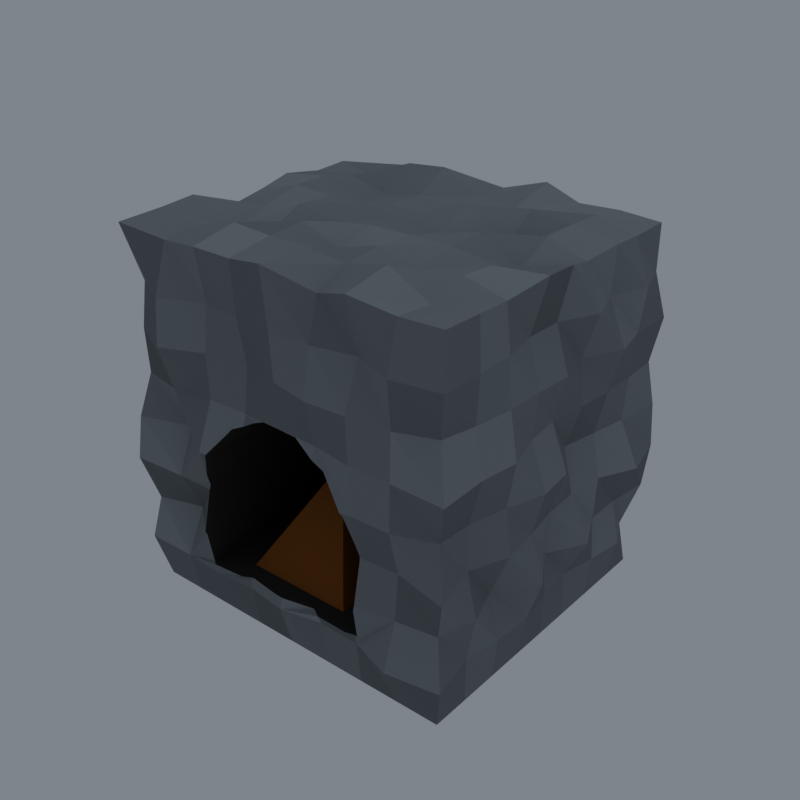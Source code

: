 # Source: crude_furnace.blend  (saved by Blender 5.1.30; exported with 4.5.12 LTS)
import bpy
from mathutils import Matrix  # noqa: F401  (used for matrix-valued properties, if any)

bpy.ops.wm.read_factory_settings(use_empty=True)
scene = bpy.context.scene
scene.name = 'Scene'

# ---- materials (node trees are filled in below, after node groups)
mat_crude_furnace_stone = bpy.data.materials.new('crude_furnace_stone')
mat_crude_furnace_stone.use_backface_culling = True

# ---- material node trees
mat_crude_furnace_stone.use_nodes = True; mat_crude_furnace_stone.node_tree.nodes.clear()
_N = mat_crude_furnace_stone.node_tree.nodes; _L = mat_crude_furnace_stone.node_tree.links
n0 = _N.new('ShaderNodeBsdfPrincipled'); n0.name = 'Principled BSDF'; n0.location = (-200, 100)
n0.inputs[2].default_value = 0.96
n0.inputs[13].default_value = 0.12
n1 = _N.new('ShaderNodeOutputMaterial'); n1.name = 'Material Output'; n1.location = (200, 100)
n2 = _N.new('ShaderNodeVertexColor'); n2.name = 'Color Attribute'; n2.location = (0, 0)
n2.layer_name = 'Color'
_L.new(n0.outputs[0], n1.inputs[0])
_L.new(n2.outputs[0], n0.inputs[0])
n1.is_active_output = True

# ---- world
world_w_007 = bpy.data.worlds.new('W.007'); scene.world = world_w_007
world_w_007.use_nodes = True; world_w_007.node_tree.nodes.clear()
_N = world_w_007.node_tree.nodes; _L = world_w_007.node_tree.links
n0 = _N.new('ShaderNodeBackground'); n0.name = 'Background'; n0.location = (-200, 100)
n0.inputs[0].default_value = (0.32, 0.36, 0.42, 1.0)
n0.inputs[1].default_value = 0.65
n1 = _N.new('ShaderNodeOutputWorld'); n1.name = 'World Output'; n1.location = (200, 100)
_L.new(n0.outputs[0], n1.inputs[0])
n1.is_active_output = True

# ---- meshes
me_crude_furnace = bpy.data.meshes.new('crude_furnace')
me_crude_furnace.from_pydata([(-0.49, -0.45, 0.0), (-0.5174, -0.4774, 1.067), (-0.49, 0.45, 0.0), (-0.4796, 0.4396, 1.03), (0.49, -0.45, 0.0), (0.5044, -0.4644, 1.054), (0.49, 0.45, 0.0), (0.4926, 0.4526, 1.043), (-0.49, 0.3375, 0.0), (-0.49, 0.225, 0.0), (-0.255, -0.06, 0.16), (-0.49, 0.1125, 0.0), (-0.49, -2.235e-08, 0.0), (0.255, -0.06, 0.16), (0.255, -0.06, 0.4), (-0.49, -0.1125, 0.0), (0.2297, -0.06, 0.5106), (-0.49, -0.225, 0.0), (0.159, -0.06, 0.5994), (-0.49, -0.3375, 0.0), (0.05674, -0.06, 0.6486), (-0.5201, -0.4801, 0.13), (-0.05674, -0.06, 0.6486), (-0.4977, -0.4577, 0.26), (-0.5305, -0.4905, 0.39), (-0.159, -0.06, 0.5994), (-0.5187, -0.4787, 0.52), (-0.2297, -0.06, 0.5106), (-0.4903, -0.4503, 0.65), (-0.255, -0.06, 0.4), (-0.4941, -0.4541, 0.78), (-0.483, -0.443, 0.91), (-0.5211, -0.3375, 1.071), (-0.5274, -0.225, 1.077), (-0.4858, -0.1125, 1.036), (-0.4985, 2.235e-08, 1.049), (-0.515, 0.1125, 1.065), (-0.501, 0.225, 1.051), (-0.5047, 0.3375, 1.055), (-0.5133, 0.4733, 0.91), (-0.5264, 0.4864, 0.78), (-0.5019, 0.4619, 0.65), (-0.4777, 0.4377, 0.52), (-0.5137, 0.4737, 0.39), (-0.4945, 0.4545, 0.26), (-0.5199, 0.4799, 0.13), (0.3675, 0.45, 0.0), (0.245, 0.45, 0.0), (0.1225, 0.45, 0.0), (0.0, 0.45, 0.0), (-0.1225, 0.45, 0.0), (-0.245, 0.45, 0.0), (-0.3675, 0.45, 0.0), (-0.3675, 0.4535, 1.043), (-0.245, 0.4595, 1.049), (-0.1225, 0.4507, 1.041), (0.0, 0.4517, 1.042), (0.1225, 0.4837, 1.074), (0.245, 0.4553, 1.045), (0.3675, 0.4588, 1.049), (0.4925, 0.4525, 0.91), (0.5173, 0.4773, 0.78), (0.4973, 0.4573, 0.65), (0.5148, 0.4748, 0.52), (0.5208, 0.4808, 0.39), (0.5094, 0.4694, 0.26), (0.4732, 0.4332, 0.13), (0.49, -0.3375, 0.0), (0.49, -0.225, 0.0), (0.49, -0.1125, 0.0), (0.49, 2.235e-08, 0.0), (0.49, 0.1125, 0.0), (0.49, 0.225, 0.0), (0.49, 0.3375, 0.0), (0.4851, 0.3375, 1.035), (0.4962, 0.225, 1.046), (0.4805, 0.1125, 1.031), (0.5109, -2.235e-08, 1.061), (0.5202, -0.1125, 1.07), (0.4858, -0.225, 1.036), (0.4955, -0.3375, 1.046), (0.5038, -0.4638, 0.91), (0.4749, -0.4349, 0.78), (0.5232, -0.4832, 0.65), (0.4816, -0.4416, 0.52), (0.5234, -0.4834, 0.39), (0.4828, -0.4428, 0.26), (0.5191, -0.4791, 0.13), (-0.3675, -0.45, 0.0), (-0.245, -0.45, 0.0), (-0.1225, -0.45, 0.0), (0.0, -0.45, 0.0), (0.1225, -0.45, 0.0), (0.245, -0.45, 0.0), (0.3675, -0.45, 0.0), (0.3675, -0.4522, 1.042), (0.245, -0.4777, 1.068), (0.1225, -0.437, 1.027), (0.0, -0.4918, 1.082), (-0.1225, -0.4701, 1.06), (-0.245, -0.4707, 1.061), (-0.3675, -0.4576, 1.048), (0.3675, 0.3375, 1.065), (0.3675, 0.225, 1.07), (0.3675, 0.1125, 1.067), (0.3675, -2.235e-08, 1.013), (0.3675, -0.1125, 1.057), (0.3675, -0.225, 1.066), (0.3675, -0.3375, 1.032), (0.245, 0.3375, 1.043), (0.245, 0.225, 1.084), (0.245, 0.1125, 1.01), (0.245, -2.235e-08, 1.081), (0.245, -0.1125, 1.077), (0.245, -0.225, 1.052), (0.245, -0.3375, 1.094), (0.1225, 0.3375, 1.038), (0.1225, 0.225, 1.07), (0.1225, 0.1125, 1.101), (0.1225, -2.235e-08, 1.051), (0.1225, -0.1125, 1.076), (0.1225, -0.225, 1.08), (0.1225, -0.3375, 1.066), (0.0, 0.3375, 1.045), (0.0, 0.225, 1.032), (0.0, 0.1125, 1.034), (0.0, -2.235e-08, 1.068), (0.0, -0.1125, 1.075), (0.0, -0.225, 1.043), (0.0, -0.3375, 1.078), (-0.1225, 0.3375, 1.103), (-0.1225, 0.225, 1.048), (-0.1225, 0.1125, 1.052), (-0.1225, -2.235e-08, 1.085), (-0.1225, -0.1125, 1.058), (-0.1225, -0.225, 1.088), (-0.1225, -0.3375, 1.08), (-0.245, 0.3375, 1.093), (-0.245, 0.225, 1.031), (-0.245, 0.1125, 1.035), (-0.245, -2.235e-08, 1.076), (-0.245, -0.1125, 1.081), (-0.245, -0.225, 1.03), (-0.245, -0.3375, 1.088), (-0.3675, 0.3375, 1.026), (-0.3675, 0.225, 1.061), (-0.3675, 0.1125, 1.083), (-0.3675, -2.235e-08, 1.084), (-0.3675, -0.1125, 1.052), (-0.3675, -0.225, 1.02), (-0.3675, -0.3375, 1.057), (-0.3675, 0.3375, 0.0), (-0.3675, 0.225, 0.0), (-0.3675, 0.1125, 0.0), (-0.3675, -2.235e-08, 0.0), (-0.3675, -0.1125, 0.0), (-0.3675, -0.225, 0.0), (-0.3675, -0.3375, 0.0), (-0.245, 0.3375, 0.0), (-0.245, 0.225, 0.0), (-0.245, 0.1125, 0.0), (-0.245, -2.235e-08, 0.0), (-0.245, -0.1125, 0.0), (-0.245, -0.225, 0.0), (-0.245, -0.3375, 0.0), (-0.1225, 0.3375, 0.0), (-0.1225, 0.225, 0.0), (-0.1225, 0.1125, 0.0), (-0.1225, -2.235e-08, 0.0), (-0.1225, -0.1125, 0.0), (-0.1225, -0.225, 0.0), (-0.1225, -0.3375, 0.0), (0.0, 0.3375, 0.0), (0.0, 0.225, 0.0), (0.0, 0.1125, 0.0), (0.0, -2.235e-08, 0.0), (0.0, -0.1125, 0.0), (0.0, -0.225, 0.0), (0.0, -0.3375, 0.0), (0.1225, 0.3375, 0.0), (0.1225, 0.225, 0.0), (0.1225, 0.1125, 0.0), (0.1225, -2.235e-08, 0.0), (0.1225, -0.1125, 0.0), (0.1225, -0.225, 0.0), (0.1225, -0.3375, 0.0), (0.245, 0.3375, 0.0), (0.245, 0.225, 0.0), (0.245, 0.1125, 0.0), (0.245, -2.235e-08, 0.0), (0.245, -0.1125, 0.0), (0.245, -0.225, 0.0), (0.245, -0.3375, 0.0), (0.3675, 0.3375, 0.0), (0.3675, 0.225, 0.0), (0.3675, 0.1125, 0.0), (0.3675, -2.235e-08, 0.0), (0.3675, -0.1125, 0.0), (0.3675, -0.225, 0.0), (0.3675, -0.3375, 0.0), (0.3675, -0.505, 0.13), (0.245, -0.4651, 0.13), (0.1225, -0.4622, 0.13), (0.0, -0.489, 0.13), (-0.1225, -0.4737, 0.13), (-0.245, -0.484, 0.13), (-0.3675, -0.4769, 0.13), (0.3675, -0.4618, 0.26), (-0.3675, -0.4175, 0.26), (0.3675, -0.45, 0.39), (-0.3675, -0.4811, 0.39), (0.3675, -0.4823, 0.52), (0.245, -0.4858, 0.52), (-0.245, -0.5106, 0.52), (-0.3675, -0.4301, 0.52), (0.3675, -0.4789, 0.65), (0.245, -0.4809, 0.65), (0.1225, -0.4614, 0.65), (0.0, -0.4568, 0.65), (-0.1225, -0.4524, 0.65), (-0.245, -0.4576, 0.65), (-0.3675, -0.4746, 0.65), (0.3675, -0.4742, 0.78), (0.245, -0.4875, 0.78), (0.1225, -0.493, 0.78), (0.0, -0.4665, 0.78), (-0.1225, -0.4368, 0.78), (-0.245, -0.4614, 0.78), (-0.3675, -0.5139, 0.78), (0.3675, -0.4861, 0.91), (0.245, -0.4404, 0.91), (0.1225, -0.4663, 0.91), (0.0, -0.474, 0.91), (-0.1225, -0.4611, 0.91), (-0.245, -0.4468, 0.91), (-0.3675, -0.5017, 0.91), (0.5213, 0.3375, 0.13), (0.5045, 0.225, 0.13), (0.4824, 0.1125, 0.13), (0.4946, -2.235e-08, 0.13), (0.5149, -0.1125, 0.13), (0.5069, -0.225, 0.13), (0.49, -0.3375, 0.13), (0.4939, 0.3375, 0.26), (0.4955, 0.225, 0.26), (0.5492, 0.1125, 0.26), (0.4869, -2.235e-08, 0.26), (0.5557, -0.1125, 0.26), (0.4752, -0.225, 0.26), (0.5149, -0.3375, 0.26), (0.5552, 0.3375, 0.39), (0.5019, 0.225, 0.39), (0.4885, 0.1125, 0.39), (0.4939, -2.235e-08, 0.39), (0.5146, -0.1125, 0.39), (0.5278, -0.225, 0.39), (0.4849, -0.3375, 0.39), (0.4957, 0.3375, 0.52), (0.4779, 0.225, 0.52), (0.4562, 0.1125, 0.52), (0.5346, -2.235e-08, 0.52), (0.5469, -0.1125, 0.52), (0.5111, -0.225, 0.52), (0.4849, -0.3375, 0.52), (0.5044, 0.3375, 0.65), (0.506, 0.225, 0.65), (0.4987, 0.1125, 0.65), (0.4836, -2.235e-08, 0.65), (0.4986, -0.1125, 0.65), (0.5323, -0.225, 0.65), (0.5181, -0.3375, 0.65), (0.5161, 0.3375, 0.78), (0.5414, 0.225, 0.78), (0.4875, 0.1125, 0.78), (0.5172, -2.235e-08, 0.78), (0.5098, -0.1125, 0.78), (0.51, -0.225, 0.78), (0.4951, -0.3375, 0.78), (0.5318, 0.3375, 0.91), (0.4885, 0.225, 0.91), (0.5277, 0.1125, 0.91), (0.477, -2.235e-08, 0.91), (0.4754, -0.1125, 0.91), (0.5005, -0.225, 0.91), (0.5027, -0.3375, 0.91), (-0.3675, 0.4942, 0.13), (-0.245, 0.4727, 0.13), (-0.1225, 0.4835, 0.13), (0.0, 0.4816, 0.13), (0.1225, 0.4551, 0.13), (0.245, 0.468, 0.13), (0.3675, 0.4662, 0.13), (-0.3675, 0.4861, 0.26), (-0.245, 0.4404, 0.26), (-0.1225, 0.4753, 0.26), (0.0, 0.4813, 0.26), (0.1225, 0.5063, 0.26), (0.245, 0.4407, 0.26), (0.3675, 0.4818, 0.26), (-0.3675, 0.4547, 0.39), (-0.245, 0.4614, 0.39), (-0.1225, 0.4814, 0.39), (0.0, 0.468, 0.39), (0.1225, 0.4615, 0.39), (0.245, 0.4885, 0.39), (0.3675, 0.4857, 0.39), (-0.3675, 0.5056, 0.52), (-0.245, 0.4882, 0.52), (-0.1225, 0.4981, 0.52), (0.0, 0.4598, 0.52), (0.1225, 0.4806, 0.52), (0.245, 0.4967, 0.52), (0.3675, 0.4535, 0.52), (-0.3675, 0.4428, 0.65), (-0.245, 0.4437, 0.65), (-0.1225, 0.4648, 0.65), (0.0, 0.4846, 0.65), (0.1225, 0.4559, 0.65), (0.245, 0.444, 0.65), (0.3675, 0.4386, 0.65), (-0.3675, 0.4973, 0.78), (-0.245, 0.4779, 0.78), (-0.1225, 0.4805, 0.78), (0.0, 0.459, 0.78), (0.1225, 0.4243, 0.78), (0.245, 0.4906, 0.78), (0.3675, 0.497, 0.78), (-0.3675, 0.4202, 0.91), (-0.245, 0.466, 0.91), (-0.1225, 0.462, 0.91), (0.0, 0.4775, 0.91), (0.1225, 0.4568, 0.91), (0.245, 0.5001, 0.91), (0.3675, 0.4358, 0.91), (-0.4585, -0.3375, 0.13), (-0.5192, -0.225, 0.13), (-0.5155, -0.1125, 0.13), (-0.4859, 2.235e-08, 0.13), (-0.4818, 0.1125, 0.13), (-0.5042, 0.225, 0.13), (-0.5164, 0.3375, 0.13), (-0.5412, -0.3375, 0.26), (-0.5356, -0.225, 0.26), (-0.5229, -0.1125, 0.26), (-0.5212, 2.235e-08, 0.26), (-0.5144, 0.1125, 0.26), (-0.5285, 0.225, 0.26), (-0.4997, 0.3375, 0.26), (-0.4906, -0.3375, 0.39), (-0.5177, -0.225, 0.39), (-0.4995, -0.1125, 0.39), (-0.488, 2.235e-08, 0.39), (-0.5036, 0.1125, 0.39), (-0.524, 0.225, 0.39), (-0.489, 0.3375, 0.39), (-0.5182, -0.3375, 0.52), (-0.5261, -0.225, 0.52), (-0.4754, -0.1125, 0.52), (-0.5148, 2.235e-08, 0.52), (-0.5277, 0.1125, 0.52), (-0.4886, 0.225, 0.52), (-0.5085, 0.3375, 0.52), (-0.4908, -0.3375, 0.65), (-0.5112, -0.225, 0.65), (-0.5262, -0.1125, 0.65), (-0.5041, 2.235e-08, 0.65), (-0.4711, 0.1125, 0.65), (-0.5253, 0.225, 0.65), (-0.4892, 0.3375, 0.65), (-0.4811, -0.3375, 0.78), (-0.4966, -0.225, 0.78), (-0.5103, -0.1125, 0.78), (-0.5165, 2.235e-08, 0.78), (-0.487, 0.1125, 0.78), (-0.499, 0.225, 0.78), (-0.5338, 0.3375, 0.78), (-0.5078, -0.3375, 0.91), (-0.4762, -0.225, 0.91), (-0.5187, -0.1125, 0.91), (-0.4833, 2.235e-08, 0.91), (-0.4844, 0.1125, 0.91), (-0.5109, 0.225, 0.91), (-0.5523, 0.3375, 0.91), (0.255, -0.4859, 0.2494), (0.255, -0.4824, 0.26), (0.255, -0.4728, 0.16), (0.245, -0.4695, 0.16), (0.2167, -0.4774, 0.16), (0.1225, -0.4752, 0.16), (0.09423, -0.4585, 0.16), (0.0, -0.4792, 0.16), (-0.02827, -0.4782, 0.16), (-0.1225, -0.4664, 0.16), (-0.1508, -0.4817, 0.16), (-0.245, -0.4896, 0.16), (-0.255, -0.4822, 0.16), (-0.255, -0.5007, 0.26), (0.255, -0.4584, 0.3794), (0.255, -0.4575, 0.39), (-0.255, -0.5059, 0.2706), (-0.255, -0.4783, 0.39), (0.255, -0.4596, 0.4), (0.245, -0.4696, 0.4438), (0.2223, -0.4903, 0.52), (0.2297, -0.4868, 0.5106), (-0.231, -0.5027, 0.5051), (-0.2297, -0.5047, 0.5106), (-0.2223, -0.5073, 0.52), (-0.245, -0.4915, 0.4438), (-0.2549, -0.4742, 0.4005), (-0.255, -0.4744, 0.4), (0.1225, -0.4738, 0.6169), (0.159, -0.4731, 0.5994), (0.001313, -0.4574, 0.6486), (0.05674, -0.4595, 0.6486), (0.0, -0.4564, 0.6486), (-0.1011, -0.4474, 0.6273), (-0.05674, -0.4544, 0.6486), (-0.1225, -0.4627, 0.6169), (-0.1765, -0.4772, 0.5774), (-0.159, -0.4696, 0.5994), (0.0, -0.235, 0.46), (-0.16, -0.42, 0.16), (0.16, -0.42, 0.16), (0.16, -0.05, 0.16), (-0.16, -0.05, 0.16)], [], [(382, 38, 3, 39), (333, 59, 7, 60), (284, 80, 5, 81), (235, 101, 1, 31), (199, 67, 4, 94), (150, 32, 1, 101), (80, 108, 95, 5), (108, 115, 96, 95), (115, 122, 97, 96), (122, 129, 98, 97), (129, 136, 99, 98), (136, 143, 100, 99), (143, 150, 101, 100), (7, 59, 102, 74), (74, 102, 103, 75), (75, 103, 104, 76), (76, 104, 105, 77), (77, 105, 106, 78), (78, 106, 107, 79), (79, 107, 108, 80), (59, 58, 109, 102), (102, 109, 110, 103), (103, 110, 111, 104), (104, 111, 112, 105), (105, 112, 113, 106), (106, 113, 114, 107), (107, 114, 115, 108), (58, 57, 116, 109), (109, 116, 117, 110), (110, 117, 118, 111), (111, 118, 119, 112), (112, 119, 120, 113), (113, 120, 121, 114), (114, 121, 122, 115), (57, 56, 123, 116), (116, 123, 124, 117), (117, 124, 125, 118), (118, 125, 126, 119), (119, 126, 127, 120), (120, 127, 128, 121), (121, 128, 129, 122), (56, 55, 130, 123), (123, 130, 131, 124), (124, 131, 132, 125), (125, 132, 133, 126), (126, 133, 134, 127), (127, 134, 135, 128), (128, 135, 136, 129), (55, 54, 137, 130), (130, 137, 138, 131), (131, 138, 139, 132), (132, 139, 140, 133), (133, 140, 141, 134), (134, 141, 142, 135), (135, 142, 143, 136), (54, 53, 144, 137), (137, 144, 145, 138), (138, 145, 146, 139), (139, 146, 147, 140), (140, 147, 148, 141), (141, 148, 149, 142), (142, 149, 150, 143), (53, 3, 38, 144), (144, 38, 37, 145), (145, 37, 36, 146), (146, 36, 35, 147), (147, 35, 34, 148), (148, 34, 33, 149), (149, 33, 32, 150), (19, 157, 88, 0), (157, 164, 89, 88), (164, 171, 90, 89), (171, 178, 91, 90), (178, 185, 92, 91), (185, 192, 93, 92), (192, 199, 94, 93), (2, 52, 151, 8), (8, 151, 152, 9), (9, 152, 153, 11), (11, 153, 154, 12), (12, 154, 155, 15), (15, 155, 156, 17), (17, 156, 157, 19), (52, 51, 158, 151), (151, 158, 159, 152), (152, 159, 160, 153), (153, 160, 161, 154), (154, 161, 162, 155), (155, 162, 163, 156), (156, 163, 164, 157), (51, 50, 165, 158), (158, 165, 166, 159), (159, 166, 167, 160), (160, 167, 168, 161), (161, 168, 169, 162), (162, 169, 170, 163), (163, 170, 171, 164), (50, 49, 172, 165), (165, 172, 173, 166), (166, 173, 174, 167), (167, 174, 175, 168), (168, 175, 176, 169), (169, 176, 177, 170), (170, 177, 178, 171), (49, 48, 179, 172), (172, 179, 180, 173), (173, 180, 181, 174), (174, 181, 182, 175), (175, 182, 183, 176), (176, 183, 184, 177), (177, 184, 185, 178), (48, 47, 186, 179), (179, 186, 187, 180), (180, 187, 188, 181), (181, 188, 189, 182), (182, 189, 190, 183), (183, 190, 191, 184), (184, 191, 192, 185), (47, 46, 193, 186), (186, 193, 194, 187), (187, 194, 195, 188), (188, 195, 196, 189), (189, 196, 197, 190), (190, 197, 198, 191), (191, 198, 199, 192), (46, 6, 73, 193), (193, 73, 72, 194), (194, 72, 71, 195), (195, 71, 70, 196), (196, 70, 69, 197), (197, 69, 68, 198), (198, 68, 67, 199), (88, 206, 21, 0), (206, 208, 23, 21), (208, 210, 24, 23), (210, 214, 26, 24), (214, 221, 28, 26), (221, 228, 30, 28), (228, 235, 31, 30), (4, 87, 200, 94), (94, 200, 201, 93), (93, 201, 202, 92), (92, 202, 203, 91), (91, 203, 204, 90), (90, 204, 205, 89), (89, 205, 206, 88), (87, 86, 207, 200), (386, 201, 200, 207, 384, 383, 385), (388, 202, 201, 386, 387), (390, 203, 202, 388, 389), (392, 204, 203, 390, 391), (394, 205, 204, 392, 393), (208, 206, 205, 394, 395, 396), (86, 85, 209, 207), (397, 384, 207, 209, 398), (210, 208, 396, 399, 400), (85, 84, 211, 209), (209, 211, 212, 402, 401, 398), (402, 212, 403, 404), (213, 408, 405, 406, 407), (408, 213, 214, 210, 400, 410, 409), (84, 83, 215, 211), (211, 215, 216, 212), (403, 212, 216, 217, 411, 412), (411, 217, 218, 415, 413, 414), (415, 218, 219, 418, 416, 417), (418, 219, 220, 213, 407, 419, 420), (213, 220, 221, 214), (83, 82, 222, 215), (215, 222, 223, 216), (216, 223, 224, 217), (217, 224, 225, 218), (218, 225, 226, 219), (219, 226, 227, 220), (220, 227, 228, 221), (82, 81, 229, 222), (222, 229, 230, 223), (223, 230, 231, 224), (224, 231, 232, 225), (225, 232, 233, 226), (226, 233, 234, 227), (227, 234, 235, 228), (81, 5, 95, 229), (229, 95, 96, 230), (230, 96, 97, 231), (231, 97, 98, 232), (232, 98, 99, 233), (233, 99, 100, 234), (234, 100, 101, 235), (67, 242, 87, 4), (242, 249, 86, 87), (249, 256, 85, 86), (256, 263, 84, 85), (263, 270, 83, 84), (270, 277, 82, 83), (277, 284, 81, 82), (6, 66, 236, 73), (73, 236, 237, 72), (72, 237, 238, 71), (71, 238, 239, 70), (70, 239, 240, 69), (69, 240, 241, 68), (68, 241, 242, 67), (66, 65, 243, 236), (236, 243, 244, 237), (237, 244, 245, 238), (238, 245, 246, 239), (239, 246, 247, 240), (240, 247, 248, 241), (241, 248, 249, 242), (65, 64, 250, 243), (243, 250, 251, 244), (244, 251, 252, 245), (245, 252, 253, 246), (246, 253, 254, 247), (247, 254, 255, 248), (248, 255, 256, 249), (64, 63, 257, 250), (250, 257, 258, 251), (251, 258, 259, 252), (252, 259, 260, 253), (253, 260, 261, 254), (254, 261, 262, 255), (255, 262, 263, 256), (63, 62, 264, 257), (257, 264, 265, 258), (258, 265, 266, 259), (259, 266, 267, 260), (260, 267, 268, 261), (261, 268, 269, 262), (262, 269, 270, 263), (62, 61, 271, 264), (264, 271, 272, 265), (265, 272, 273, 266), (266, 273, 274, 267), (267, 274, 275, 268), (268, 275, 276, 269), (269, 276, 277, 270), (61, 60, 278, 271), (271, 278, 279, 272), (272, 279, 280, 273), (273, 280, 281, 274), (274, 281, 282, 275), (275, 282, 283, 276), (276, 283, 284, 277), (60, 7, 74, 278), (278, 74, 75, 279), (279, 75, 76, 280), (280, 76, 77, 281), (281, 77, 78, 282), (282, 78, 79, 283), (283, 79, 80, 284), (46, 291, 66, 6), (291, 298, 65, 66), (298, 305, 64, 65), (305, 312, 63, 64), (312, 319, 62, 63), (319, 326, 61, 62), (326, 333, 60, 61), (2, 45, 285, 52), (52, 285, 286, 51), (51, 286, 287, 50), (50, 287, 288, 49), (49, 288, 289, 48), (48, 289, 290, 47), (47, 290, 291, 46), (45, 44, 292, 285), (285, 292, 293, 286), (286, 293, 294, 287), (287, 294, 295, 288), (288, 295, 296, 289), (289, 296, 297, 290), (290, 297, 298, 291), (44, 43, 299, 292), (292, 299, 300, 293), (293, 300, 301, 294), (294, 301, 302, 295), (295, 302, 303, 296), (296, 303, 304, 297), (297, 304, 305, 298), (43, 42, 306, 299), (299, 306, 307, 300), (300, 307, 308, 301), (301, 308, 309, 302), (302, 309, 310, 303), (303, 310, 311, 304), (304, 311, 312, 305), (42, 41, 313, 306), (306, 313, 314, 307), (307, 314, 315, 308), (308, 315, 316, 309), (309, 316, 317, 310), (310, 317, 318, 311), (311, 318, 319, 312), (41, 40, 320, 313), (313, 320, 321, 314), (314, 321, 322, 315), (315, 322, 323, 316), (316, 323, 324, 317), (317, 324, 325, 318), (318, 325, 326, 319), (40, 39, 327, 320), (320, 327, 328, 321), (321, 328, 329, 322), (322, 329, 330, 323), (323, 330, 331, 324), (324, 331, 332, 325), (325, 332, 333, 326), (39, 3, 53, 327), (327, 53, 54, 328), (328, 54, 55, 329), (329, 55, 56, 330), (330, 56, 57, 331), (331, 57, 58, 332), (332, 58, 59, 333), (8, 340, 45, 2), (340, 347, 44, 45), (347, 354, 43, 44), (354, 361, 42, 43), (361, 368, 41, 42), (368, 375, 40, 41), (375, 382, 39, 40), (0, 21, 334, 19), (19, 334, 335, 17), (17, 335, 336, 15), (15, 336, 337, 12), (12, 337, 338, 11), (11, 338, 339, 9), (9, 339, 340, 8), (21, 23, 341, 334), (334, 341, 342, 335), (335, 342, 343, 336), (336, 343, 344, 337), (337, 344, 345, 338), (338, 345, 346, 339), (339, 346, 347, 340), (23, 24, 348, 341), (341, 348, 349, 342), (342, 349, 350, 343), (343, 350, 351, 344), (344, 351, 352, 345), (345, 352, 353, 346), (346, 353, 354, 347), (24, 26, 355, 348), (348, 355, 356, 349), (349, 356, 357, 350), (350, 357, 358, 351), (351, 358, 359, 352), (352, 359, 360, 353), (353, 360, 361, 354), (26, 28, 362, 355), (355, 362, 363, 356), (356, 363, 364, 357), (357, 364, 365, 358), (358, 365, 366, 359), (359, 366, 367, 360), (360, 367, 368, 361), (28, 30, 369, 362), (362, 369, 370, 363), (363, 370, 371, 364), (364, 371, 372, 365), (365, 372, 373, 366), (366, 373, 374, 367), (367, 374, 375, 368), (30, 31, 376, 369), (369, 376, 377, 370), (370, 377, 378, 371), (371, 378, 379, 372), (372, 379, 380, 373), (373, 380, 381, 374), (374, 381, 382, 375), (31, 1, 32, 376), (376, 32, 33, 377), (377, 33, 34, 378), (378, 34, 35, 379), (379, 35, 36, 380), (380, 36, 37, 381), (381, 37, 38, 382), (10, 13, 14, 16, 18, 20, 22, 25, 27, 29), (395, 394, 393, 392, 391, 390, 389, 388, 387, 386, 385, 13, 10), (383, 384, 397, 398, 401, 14, 13, 385), (402, 404, 16, 14, 401), (412, 18, 16, 404, 403), (20, 18, 412, 411, 414), (22, 20, 414, 413, 415, 417), (25, 22, 417, 416, 418, 420), (406, 27, 25, 420, 419, 407), (29, 27, 406, 405, 408, 409, 410), (396, 395, 10, 29, 410, 400, 399), (422, 425, 424, 423), (422, 423, 421), (423, 424, 421), (424, 425, 421), (425, 422, 421)])
_ca = me_crude_furnace.color_attributes.new('Color', 'FLOAT_COLOR', 'CORNER')
_ca.data.foreach_set('color', [0.1683, 0.1735, 0.1787, 1.0, 0.1683, 0.1735, 0.1787, 1.0, 0.1683, 0.1735, 0.1787, 1.0, 0.1683, 0.1735, 0.1787, 1.0, 0.1778, 0.1833, 0.1888, 1.0, 0.1778, 0.1833, 0.1888, 1.0, 0.1778, 0.1833, 0.1888, 1.0, 0.1778, 0.1833, 0.1888, 1.0, 0.225, 0.232, 0.239, 1.0, 0.225, 0.232, 0.239, 1.0, 0.225, 0.232, 0.239, 1.0, 0.225, 0.232, 0.239, 1.0, 0.1974, 0.2035, 0.2096, 1.0, 0.1974, 0.2035, 0.2096, 1.0, 0.1974, 0.2035, 0.2096, 1.0, 0.1974, 0.2035, 0.2096, 1.0, 0.1624, 0.1674, 0.1724, 1.0, 0.1624, 0.1674, 0.1724, 1.0, 0.1624, 0.1674, 0.1724, 1.0, 0.1624, 0.1674, 0.1724, 1.0, 0.3401, 0.3506, 0.3611, 1.0, 0.3401, 0.3506, 0.3611, 1.0, 0.3401, 0.3506, 0.3611, 1.0, 0.3401, 0.3506, 0.3611, 1.0, 0.3438, 0.3544, 0.3651, 1.0, 0.3438, 0.3544, 0.3651, 1.0, 0.3438, 0.3544, 0.3651, 1.0, 0.3438, 0.3544, 0.3651, 1.0, 0.3909, 0.403, 0.4151, 1.0, 0.3909, 0.403, 0.4151, 1.0, 0.3909, 0.403, 0.4151, 1.0, 0.3909, 0.403, 0.4151, 1.0, 0.3121, 0.3217, 0.3314, 1.0, 0.3121, 0.3217, 0.3314, 1.0, 0.3121, 0.3217, 0.3314, 1.0, 0.3121, 0.3217, 0.3314, 1.0, 0.3406, 0.3511, 0.3616, 1.0, 0.3406, 0.3511, 0.3616, 1.0, 0.3406, 0.3511, 0.3616, 1.0, 0.3406, 0.3511, 0.3616, 1.0, 0.349, 0.3598, 0.3706, 1.0, 0.349, 0.3598, 0.3706, 1.0, 0.349, 0.3598, 0.3706, 1.0, 0.349, 0.3598, 0.3706, 1.0, 0.405, 0.4176, 0.4301, 1.0, 0.405, 0.4176, 0.4301, 1.0, 0.405, 0.4176, 0.4301, 1.0, 0.405, 0.4176, 0.4301, 1.0, 0.3195, 0.3294, 0.3393, 1.0, 0.3195, 0.3294, 0.3393, 1.0, 0.3195, 0.3294, 0.3393, 1.0, 0.3195, 0.3294, 0.3393, 1.0, 0.3732, 0.3847, 0.3962, 1.0, 0.3732, 0.3847, 0.3962, 1.0, 0.3732, 0.3847, 0.3962, 1.0, 0.3732, 0.3847, 0.3962, 1.0, 0.3623, 0.3735, 0.3847, 1.0, 0.3623, 0.3735, 0.3847, 1.0, 0.3623, 0.3735, 0.3847, 1.0, 0.3623, 0.3735, 0.3847, 1.0, 0.3731, 0.3846, 0.3961, 1.0, 0.3731, 0.3846, 0.3961, 1.0, 0.3731, 0.3846, 0.3961, 1.0, 0.3731, 0.3846, 0.3961, 1.0, 0.3688, 0.3802, 0.3916, 1.0, 0.3688, 0.3802, 0.3916, 1.0, 0.3688, 0.3802, 0.3916, 1.0, 0.3688, 0.3802, 0.3916, 1.0, 0.2924, 0.3015, 0.3105, 1.0, 0.2924, 0.3015, 0.3105, 1.0, 0.2924, 0.3015, 0.3105, 1.0, 0.2924, 0.3015, 0.3105, 1.0, 0.3996, 0.412, 0.4244, 1.0, 0.3996, 0.412, 0.4244, 1.0, 0.3996, 0.412, 0.4244, 1.0, 0.3996, 0.412, 0.4244, 1.0, 0.3536, 0.3645, 0.3754, 1.0, 0.3536, 0.3645, 0.3754, 1.0, 0.3536, 0.3645, 0.3754, 1.0, 0.3536, 0.3645, 0.3754, 1.0, 0.3768, 0.3885, 0.4001, 1.0, 0.3768, 0.3885, 0.4001, 1.0, 0.3768, 0.3885, 0.4001, 1.0, 0.3768, 0.3885, 0.4001, 1.0, 0.3148, 0.3246, 0.3343, 1.0, 0.3148, 0.3246, 0.3343, 1.0, 0.3148, 0.3246, 0.3343, 1.0, 0.3148, 0.3246, 0.3343, 1.0, 0.3219, 0.3319, 0.3418, 1.0, 0.3219, 0.3319, 0.3418, 1.0, 0.3219, 0.3319, 0.3418, 1.0, 0.3219, 0.3319, 0.3418, 1.0, 0.334, 0.3443, 0.3547, 1.0, 0.334, 0.3443, 0.3547, 1.0, 0.334, 0.3443, 0.3547, 1.0, 0.334, 0.3443, 0.3547, 1.0, 0.3308, 0.3411, 0.3513, 1.0, 0.3308, 0.3411, 0.3513, 1.0, 0.3308, 0.3411, 0.3513, 1.0, 0.3308, 0.3411, 0.3513, 1.0, 0.3443, 0.355, 0.3656, 1.0, 0.3443, 0.355, 0.3656, 1.0, 0.3443, 0.355, 0.3656, 1.0, 0.3443, 0.355, 0.3656, 1.0, 0.3516, 0.3625, 0.3733, 1.0, 0.3516, 0.3625, 0.3733, 1.0, 0.3516, 0.3625, 0.3733, 1.0, 0.3516, 0.3625, 0.3733, 1.0, 0.3931, 0.4052, 0.4174, 1.0, 0.3931, 0.4052, 0.4174, 1.0, 0.3931, 0.4052, 0.4174, 1.0, 0.3931, 0.4052, 0.4174, 1.0, 0.3306, 0.3409, 0.3511, 1.0, 0.3306, 0.3409, 0.3511, 1.0, 0.3306, 0.3409, 0.3511, 1.0, 0.3306, 0.3409, 0.3511, 1.0, 0.3653, 0.3766, 0.3879, 1.0, 0.3653, 0.3766, 0.3879, 1.0, 0.3653, 0.3766, 0.3879, 1.0, 0.3653, 0.3766, 0.3879, 1.0, 0.3698, 0.3812, 0.3927, 1.0, 0.3698, 0.3812, 0.3927, 1.0, 0.3698, 0.3812, 0.3927, 1.0, 0.3698, 0.3812, 0.3927, 1.0, 0.3355, 0.3459, 0.3563, 1.0, 0.3355, 0.3459, 0.3563, 1.0, 0.3355, 0.3459, 0.3563, 1.0, 0.3355, 0.3459, 0.3563, 1.0, 0.3567, 0.3678, 0.3788, 1.0, 0.3567, 0.3678, 0.3788, 1.0, 0.3567, 0.3678, 0.3788, 1.0, 0.3567, 0.3678, 0.3788, 1.0, 0.345, 0.3557, 0.3664, 1.0, 0.345, 0.3557, 0.3664, 1.0, 0.345, 0.3557, 0.3664, 1.0, 0.345, 0.3557, 0.3664, 1.0, 0.3534, 0.3643, 0.3753, 1.0, 0.3534, 0.3643, 0.3753, 1.0, 0.3534, 0.3643, 0.3753, 1.0, 0.3534, 0.3643, 0.3753, 1.0, 0.3589, 0.37, 0.3811, 1.0, 0.3589, 0.37, 0.3811, 1.0, 0.3589, 0.37, 0.3811, 1.0, 0.3589, 0.37, 0.3811, 1.0, 0.3208, 0.3308, 0.3407, 1.0, 0.3208, 0.3308, 0.3407, 1.0, 0.3208, 0.3308, 0.3407, 1.0, 0.3208, 0.3308, 0.3407, 1.0, 0.3381, 0.3486, 0.359, 1.0, 0.3381, 0.3486, 0.359, 1.0, 0.3381, 0.3486, 0.359, 1.0, 0.3381, 0.3486, 0.359, 1.0, 0.3215, 0.3314, 0.3414, 1.0, 0.3215, 0.3314, 0.3414, 1.0, 0.3215, 0.3314, 0.3414, 1.0, 0.3215, 0.3314, 0.3414, 1.0, 0.384, 0.3958, 0.4077, 1.0, 0.384, 0.3958, 0.4077, 1.0, 0.384, 0.3958, 0.4077, 1.0, 0.384, 0.3958, 0.4077, 1.0, 0.312, 0.3216, 0.3313, 1.0, 0.312, 0.3216, 0.3313, 1.0, 0.312, 0.3216, 0.3313, 1.0, 0.312, 0.3216, 0.3313, 1.0, 0.3581, 0.3692, 0.3803, 1.0, 0.3581, 0.3692, 0.3803, 1.0, 0.3581, 0.3692, 0.3803, 1.0, 0.3581, 0.3692, 0.3803, 1.0, 0.3603, 0.3714, 0.3826, 1.0, 0.3603, 0.3714, 0.3826, 1.0, 0.3603, 0.3714, 0.3826, 1.0, 0.3603, 0.3714, 0.3826, 1.0, 0.3472, 0.3579, 0.3687, 1.0, 0.3472, 0.3579, 0.3687, 1.0, 0.3472, 0.3579, 0.3687, 1.0, 0.3472, 0.3579, 0.3687, 1.0, 0.3322, 0.3425, 0.3527, 1.0, 0.3322, 0.3425, 0.3527, 1.0, 0.3322, 0.3425, 0.3527, 1.0, 0.3322, 0.3425, 0.3527, 1.0, 0.3234, 0.3334, 0.3434, 1.0, 0.3234, 0.3334, 0.3434, 1.0, 0.3234, 0.3334, 0.3434, 1.0, 0.3234, 0.3334, 0.3434, 1.0, 0.3727, 0.3843, 0.3958, 1.0, 0.3727, 0.3843, 0.3958, 1.0, 0.3727, 0.3843, 0.3958, 1.0, 0.3727, 0.3843, 0.3958, 1.0, 0.3348, 0.3451, 0.3555, 1.0, 0.3348, 0.3451, 0.3555, 1.0, 0.3348, 0.3451, 0.3555, 1.0, 0.3348, 0.3451, 0.3555, 1.0, 0.3318, 0.3421, 0.3524, 1.0, 0.3318, 0.3421, 0.3524, 1.0, 0.3318, 0.3421, 0.3524, 1.0, 0.3318, 0.3421, 0.3524, 1.0, 0.3245, 0.3346, 0.3446, 1.0, 0.3245, 0.3346, 0.3446, 1.0, 0.3245, 0.3346, 0.3446, 1.0, 0.3245, 0.3346, 0.3446, 1.0, 0.3304, 0.3406, 0.3509, 1.0, 0.3304, 0.3406, 0.3509, 1.0, 0.3304, 0.3406, 0.3509, 1.0, 0.3304, 0.3406, 0.3509, 1.0, 0.3054, 0.3149, 0.3243, 1.0, 0.3054, 0.3149, 0.3243, 1.0, 0.3054, 0.3149, 0.3243, 1.0, 0.3054, 0.3149, 0.3243, 1.0, 0.3284, 0.3386, 0.3488, 1.0, 0.3284, 0.3386, 0.3488, 1.0, 0.3284, 0.3386, 0.3488, 1.0, 0.3284, 0.3386, 0.3488, 1.0, 0.3294, 0.3396, 0.3498, 1.0, 0.3294, 0.3396, 0.3498, 1.0, 0.3294, 0.3396, 0.3498, 1.0, 0.3294, 0.3396, 0.3498, 1.0, 0.2921, 0.3011, 0.3102, 1.0, 0.2921, 0.3011, 0.3102, 1.0, 0.2921, 0.3011, 0.3102, 1.0, 0.2921, 0.3011, 0.3102, 1.0, 0.2942, 0.3033, 0.3124, 1.0, 0.2942, 0.3033, 0.3124, 1.0, 0.2942, 0.3033, 0.3124, 1.0, 0.2942, 0.3033, 0.3124, 1.0, 0.3226, 0.3325, 0.3425, 1.0, 0.3226, 0.3325, 0.3425, 1.0, 0.3226, 0.3325, 0.3425, 1.0, 0.3226, 0.3325, 0.3425, 1.0, 0.3369, 0.3473, 0.3577, 1.0, 0.3369, 0.3473, 0.3577, 1.0, 0.3369, 0.3473, 0.3577, 1.0, 0.3369, 0.3473, 0.3577, 1.0, 0.3425, 0.3531, 0.3637, 1.0, 0.3425, 0.3531, 0.3637, 1.0, 0.3425, 0.3531, 0.3637, 1.0, 0.3425, 0.3531, 0.3637, 1.0, 0.3734, 0.385, 0.3965, 1.0, 0.3734, 0.385, 0.3965, 1.0, 0.3734, 0.385, 0.3965, 1.0, 0.3734, 0.385, 0.3965, 1.0, 0.3698, 0.3813, 0.3927, 1.0, 0.3698, 0.3813, 0.3927, 1.0, 0.3698, 0.3813, 0.3927, 1.0, 0.3698, 0.3813, 0.3927, 1.0, 0.3201, 0.3301, 0.34, 1.0, 0.3201, 0.3301, 0.34, 1.0, 0.3201, 0.3301, 0.34, 1.0, 0.3201, 0.3301, 0.34, 1.0, 0.33, 0.3403, 0.3505, 1.0, 0.33, 0.3403, 0.3505, 1.0, 0.33, 0.3403, 0.3505, 1.0, 0.33, 0.3403, 0.3505, 1.0, 0.3487, 0.3595, 0.3703, 1.0, 0.3487, 0.3595, 0.3703, 1.0, 0.3487, 0.3595, 0.3703, 1.0, 0.3487, 0.3595, 0.3703, 1.0, 0.3077, 0.3173, 0.3268, 1.0, 0.3077, 0.3173, 0.3268, 1.0, 0.3077, 0.3173, 0.3268, 1.0, 0.3077, 0.3173, 0.3268, 1.0, 0.3742, 0.3857, 0.3973, 1.0, 0.3742, 0.3857, 0.3973, 1.0, 0.3742, 0.3857, 0.3973, 1.0, 0.3742, 0.3857, 0.3973, 1.0, 0.3428, 0.3534, 0.364, 1.0, 0.3428, 0.3534, 0.364, 1.0, 0.3428, 0.3534, 0.364, 1.0, 0.3428, 0.3534, 0.364, 1.0, 0.3648, 0.376, 0.3873, 1.0, 0.3648, 0.376, 0.3873, 1.0, 0.3648, 0.376, 0.3873, 1.0, 0.3648, 0.376, 0.3873, 1.0, 0.3566, 0.3676, 0.3786, 1.0, 0.3566, 0.3676, 0.3786, 1.0, 0.3566, 0.3676, 0.3786, 1.0, 0.3566, 0.3676, 0.3786, 1.0, 0.1723, 0.1777, 0.183, 1.0, 0.1723, 0.1777, 0.183, 1.0, 0.1723, 0.1777, 0.183, 1.0, 0.1723, 0.1777, 0.183, 1.0, 0.165, 0.1701, 0.1752, 1.0, 0.165, 0.1701, 0.1752, 1.0, 0.165, 0.1701, 0.1752, 1.0, 0.165, 0.1701, 0.1752, 1.0, 0.1638, 0.1689, 0.174, 1.0, 0.1638, 0.1689, 0.174, 1.0, 0.1638, 0.1689, 0.174, 1.0, 0.1638, 0.1689, 0.174, 1.0, 0.1531, 0.1578, 0.1626, 1.0, 0.1531, 0.1578, 0.1626, 1.0, 0.1531, 0.1578, 0.1626, 1.0, 0.1531, 0.1578, 0.1626, 1.0, 0.1781, 0.1836, 0.1891, 1.0, 0.1781, 0.1836, 0.1891, 1.0, 0.1781, 0.1836, 0.1891, 1.0, 0.1781, 0.1836, 0.1891, 1.0, 0.1804, 0.186, 0.1916, 1.0, 0.1804, 0.186, 0.1916, 1.0, 0.1804, 0.186, 0.1916, 1.0, 0.1804, 0.186, 0.1916, 1.0, 0.1697, 0.175, 0.1802, 1.0, 0.1697, 0.175, 0.1802, 1.0, 0.1697, 0.175, 0.1802, 1.0, 0.1697, 0.175, 0.1802, 1.0, 0.1669, 0.172, 0.1772, 1.0, 0.1669, 0.172, 0.1772, 1.0, 0.1669, 0.172, 0.1772, 1.0, 0.1669, 0.172, 0.1772, 1.0, 0.1599, 0.1649, 0.1698, 1.0, 0.1599, 0.1649, 0.1698, 1.0, 0.1599, 0.1649, 0.1698, 1.0, 0.1599, 0.1649, 0.1698, 1.0, 0.1651, 0.1702, 0.1753, 1.0, 0.1651, 0.1702, 0.1753, 1.0, 0.1651, 0.1702, 0.1753, 1.0, 0.1651, 0.1702, 0.1753, 1.0, 0.1677, 0.1729, 0.1781, 1.0, 0.1677, 0.1729, 0.1781, 1.0, 0.1677, 0.1729, 0.1781, 1.0, 0.1677, 0.1729, 0.1781, 1.0, 0.1714, 0.1768, 0.1821, 1.0, 0.1714, 0.1768, 0.1821, 1.0, 0.1714, 0.1768, 0.1821, 1.0, 0.1714, 0.1768, 0.1821, 1.0, 0.1537, 0.1585, 0.1632, 1.0, 0.1537, 0.1585, 0.1632, 1.0, 0.1537, 0.1585, 0.1632, 1.0, 0.1537, 0.1585, 0.1632, 1.0, 0.1606, 0.1656, 0.1706, 1.0, 0.1606, 0.1656, 0.1706, 1.0, 0.1606, 0.1656, 0.1706, 1.0, 0.1606, 0.1656, 0.1706, 1.0, 0.1742, 0.1796, 0.185, 1.0, 0.1742, 0.1796, 0.185, 1.0, 0.1742, 0.1796, 0.185, 1.0, 0.1742, 0.1796, 0.185, 1.0, 0.1668, 0.172, 0.1771, 1.0, 0.1668, 0.172, 0.1771, 1.0, 0.1668, 0.172, 0.1771, 1.0, 0.1668, 0.172, 0.1771, 1.0, 0.1617, 0.1667, 0.1717, 1.0, 0.1617, 0.1667, 0.1717, 1.0, 0.1617, 0.1667, 0.1717, 1.0, 0.1617, 0.1667, 0.1717, 1.0, 0.1751, 0.1805, 0.1859, 1.0, 0.1751, 0.1805, 0.1859, 1.0, 0.1751, 0.1805, 0.1859, 1.0, 0.1751, 0.1805, 0.1859, 1.0, 0.1641, 0.1692, 0.1743, 1.0, 0.1641, 0.1692, 0.1743, 1.0, 0.1641, 0.1692, 0.1743, 1.0, 0.1641, 0.1692, 0.1743, 1.0, 0.1832, 0.1889, 0.1945, 1.0, 0.1832, 0.1889, 0.1945, 1.0, 0.1832, 0.1889, 0.1945, 1.0, 0.1832, 0.1889, 0.1945, 1.0, 0.1533, 0.158, 0.1628, 1.0, 0.1533, 0.158, 0.1628, 1.0, 0.1533, 0.158, 0.1628, 1.0, 0.1533, 0.158, 0.1628, 1.0, 0.1619, 0.1669, 0.1719, 1.0, 0.1619, 0.1669, 0.1719, 1.0, 0.1619, 0.1669, 0.1719, 1.0, 0.1619, 0.1669, 0.1719, 1.0, 0.1693, 0.1745, 0.1797, 1.0, 0.1693, 0.1745, 0.1797, 1.0, 0.1693, 0.1745, 0.1797, 1.0, 0.1693, 0.1745, 0.1797, 1.0, 0.1637, 0.1687, 0.1738, 1.0, 0.1637, 0.1687, 0.1738, 1.0, 0.1637, 0.1687, 0.1738, 1.0, 0.1637, 0.1687, 0.1738, 1.0, 0.161, 0.166, 0.171, 1.0, 0.161, 0.166, 0.171, 1.0, 0.161, 0.166, 0.171, 1.0, 0.161, 0.166, 0.171, 1.0, 0.1647, 0.1698, 0.1749, 1.0, 0.1647, 0.1698, 0.1749, 1.0, 0.1647, 0.1698, 0.1749, 1.0, 0.1647, 0.1698, 0.1749, 1.0, 0.1712, 0.1765, 0.1818, 1.0, 0.1712, 0.1765, 0.1818, 1.0, 0.1712, 0.1765, 0.1818, 1.0, 0.1712, 0.1765, 0.1818, 1.0, 0.1755, 0.181, 0.1864, 1.0, 0.1755, 0.181, 0.1864, 1.0, 0.1755, 0.181, 0.1864, 1.0, 0.1755, 0.181, 0.1864, 1.0, 0.1861, 0.1918, 0.1976, 1.0, 0.1861, 0.1918, 0.1976, 1.0, 0.1861, 0.1918, 0.1976, 1.0, 0.1861, 0.1918, 0.1976, 1.0, 0.1774, 0.1829, 0.1883, 1.0, 0.1774, 0.1829, 0.1883, 1.0, 0.1774, 0.1829, 0.1883, 1.0, 0.1774, 0.1829, 0.1883, 1.0, 0.1718, 0.1771, 0.1824, 1.0, 0.1718, 0.1771, 0.1824, 1.0, 0.1718, 0.1771, 0.1824, 1.0, 0.1718, 0.1771, 0.1824, 1.0, 0.1852, 0.1909, 0.1967, 1.0, 0.1852, 0.1909, 0.1967, 1.0, 0.1852, 0.1909, 0.1967, 1.0, 0.1852, 0.1909, 0.1967, 1.0, 0.154, 0.1587, 0.1635, 1.0, 0.154, 0.1587, 0.1635, 1.0, 0.154, 0.1587, 0.1635, 1.0, 0.154, 0.1587, 0.1635, 1.0, 0.1834, 0.1891, 0.1948, 1.0, 0.1834, 0.1891, 0.1948, 1.0, 0.1834, 0.1891, 0.1948, 1.0, 0.1834, 0.1891, 0.1948, 1.0, 0.1796, 0.1851, 0.1907, 1.0, 0.1796, 0.1851, 0.1907, 1.0, 0.1796, 0.1851, 0.1907, 1.0, 0.1796, 0.1851, 0.1907, 1.0, 0.1611, 0.1661, 0.1711, 1.0, 0.1611, 0.1661, 0.1711, 1.0, 0.1611, 0.1661, 0.1711, 1.0, 0.1611, 0.1661, 0.1711, 1.0, 0.152, 0.1567, 0.1614, 1.0, 0.152, 0.1567, 0.1614, 1.0, 0.152, 0.1567, 0.1614, 1.0, 0.152, 0.1567, 0.1614, 1.0, 0.1832, 0.1889, 0.1945, 1.0, 0.1832, 0.1889, 0.1945, 1.0, 0.1832, 0.1889, 0.1945, 1.0, 0.1832, 0.1889, 0.1945, 1.0, 0.1602, 0.1652, 0.1702, 1.0, 0.1602, 0.1652, 0.1702, 1.0, 0.1602, 0.1652, 0.1702, 1.0, 0.1602, 0.1652, 0.1702, 1.0, 0.1789, 0.1845, 0.19, 1.0, 0.1789, 0.1845, 0.19, 1.0, 0.1789, 0.1845, 0.19, 1.0, 0.1789, 0.1845, 0.19, 1.0, 0.1617, 0.1667, 0.1717, 1.0, 0.1617, 0.1667, 0.1717, 1.0, 0.1617, 0.1667, 0.1717, 1.0, 0.1617, 0.1667, 0.1717, 1.0, 0.1681, 0.1733, 0.1785, 1.0, 0.1681, 0.1733, 0.1785, 1.0, 0.1681, 0.1733, 0.1785, 1.0, 0.1681, 0.1733, 0.1785, 1.0, 0.1817, 0.1873, 0.1929, 1.0, 0.1817, 0.1873, 0.1929, 1.0, 0.1817, 0.1873, 0.1929, 1.0, 0.1817, 0.1873, 0.1929, 1.0, 0.1544, 0.1592, 0.164, 1.0, 0.1544, 0.1592, 0.164, 1.0, 0.1544, 0.1592, 0.164, 1.0, 0.1544, 0.1592, 0.164, 1.0, 0.1852, 0.1909, 0.1967, 1.0, 0.1852, 0.1909, 0.1967, 1.0, 0.1852, 0.1909, 0.1967, 1.0, 0.1852, 0.1909, 0.1967, 1.0, 0.1825, 0.1882, 0.1938, 1.0, 0.1825, 0.1882, 0.1938, 1.0, 0.1825, 0.1882, 0.1938, 1.0, 0.1825, 0.1882, 0.1938, 1.0, 0.1796, 0.1851, 0.1907, 1.0, 0.1796, 0.1851, 0.1907, 1.0, 0.1796, 0.1851, 0.1907, 1.0, 0.1796, 0.1851, 0.1907, 1.0, 0.1861, 0.1918, 0.1976, 1.0, 0.1861, 0.1918, 0.1976, 1.0, 0.1861, 0.1918, 0.1976, 1.0, 0.1861, 0.1918, 0.1976, 1.0, 0.154, 0.1587, 0.1635, 1.0, 0.154, 0.1587, 0.1635, 1.0, 0.154, 0.1587, 0.1635, 1.0, 0.154, 0.1587, 0.1635, 1.0, 0.1695, 0.1747, 0.18, 1.0, 0.1695, 0.1747, 0.18, 1.0, 0.1695, 0.1747, 0.18, 1.0, 0.1695, 0.1747, 0.18, 1.0, 0.1625, 0.1676, 0.1726, 1.0, 0.1625, 0.1676, 0.1726, 1.0, 0.1625, 0.1676, 0.1726, 1.0, 0.1625, 0.1676, 0.1726, 1.0, 0.1569, 0.1618, 0.1666, 1.0, 0.1569, 0.1618, 0.1666, 1.0, 0.1569, 0.1618, 0.1666, 1.0, 0.1569, 0.1618, 0.1666, 1.0, 0.1704, 0.1756, 0.1809, 1.0, 0.1704, 0.1756, 0.1809, 1.0, 0.1704, 0.1756, 0.1809, 1.0, 0.1704, 0.1756, 0.1809, 1.0, 0.1688, 0.1741, 0.1793, 1.0, 0.1688, 0.1741, 0.1793, 1.0, 0.1688, 0.1741, 0.1793, 1.0, 0.1688, 0.1741, 0.1793, 1.0, 0.1619, 0.1669, 0.1719, 1.0, 0.1619, 0.1669, 0.1719, 1.0, 0.1619, 0.1669, 0.1719, 1.0, 0.1619, 0.1669, 0.1719, 1.0, 0.158, 0.1629, 0.1678, 1.0, 0.158, 0.1629, 0.1678, 1.0, 0.158, 0.1629, 0.1678, 1.0, 0.158, 0.1629, 0.1678, 1.0, 0.1768, 0.1823, 0.1878, 1.0, 0.1768, 0.1823, 0.1878, 1.0, 0.1768, 0.1823, 0.1878, 1.0, 0.1768, 0.1823, 0.1878, 1.0, 0.1587, 0.1636, 0.1685, 1.0, 0.1587, 0.1636, 0.1685, 1.0, 0.1587, 0.1636, 0.1685, 1.0, 0.1587, 0.1636, 0.1685, 1.0, 0.1643, 0.1694, 0.1744, 1.0, 0.1643, 0.1694, 0.1744, 1.0, 0.1643, 0.1694, 0.1744, 1.0, 0.1643, 0.1694, 0.1744, 1.0, 0.1777, 0.1832, 0.1887, 1.0, 0.1777, 0.1832, 0.1887, 1.0, 0.1777, 0.1832, 0.1887, 1.0, 0.1777, 0.1832, 0.1887, 1.0, 0.1615, 0.1665, 0.1715, 1.0, 0.1615, 0.1665, 0.1715, 1.0, 0.1615, 0.1665, 0.1715, 1.0, 0.1615, 0.1665, 0.1715, 1.0, 0.155, 0.1598, 0.1646, 1.0, 0.155, 0.1598, 0.1646, 1.0, 0.155, 0.1598, 0.1646, 1.0, 0.155, 0.1598, 0.1646, 1.0, 0.1614, 0.1664, 0.1714, 1.0, 0.1614, 0.1664, 0.1714, 1.0, 0.1614, 0.1664, 0.1714, 1.0, 0.1614, 0.1664, 0.1714, 1.0, 0.1915, 0.1974, 0.2034, 1.0, 0.1915, 0.1974, 0.2034, 1.0, 0.1915, 0.1974, 0.2034, 1.0, 0.1915, 0.1974, 0.2034, 1.0, 0.2918, 0.3009, 0.3099, 1.0, 0.2918, 0.3009, 0.3099, 1.0, 0.2918, 0.3009, 0.3099, 1.0, 0.2918, 0.3009, 0.3099, 1.0, 0.1705, 0.1757, 0.181, 1.0, 0.1705, 0.1757, 0.181, 1.0, 0.1705, 0.1757, 0.181, 1.0, 0.1705, 0.1757, 0.181, 1.0, 0.2892, 0.2981, 0.3071, 1.0, 0.2892, 0.2981, 0.3071, 1.0, 0.2892, 0.2981, 0.3071, 1.0, 0.2892, 0.2981, 0.3071, 1.0, 0.2333, 0.2405, 0.2477, 1.0, 0.2333, 0.2405, 0.2477, 1.0, 0.2333, 0.2405, 0.2477, 1.0, 0.2333, 0.2405, 0.2477, 1.0, 0.1596, 0.1646, 0.1695, 1.0, 0.1596, 0.1646, 0.1695, 1.0, 0.1596, 0.1646, 0.1695, 1.0, 0.1596, 0.1646, 0.1695, 1.0, 0.1833, 0.189, 0.1947, 1.0, 0.1833, 0.189, 0.1947, 1.0, 0.1833, 0.189, 0.1947, 1.0, 0.1833, 0.189, 0.1947, 1.0, 0.1774, 0.1829, 0.1883, 1.0, 0.1774, 0.1829, 0.1883, 1.0, 0.1774, 0.1829, 0.1883, 1.0, 0.1774, 0.1829, 0.1883, 1.0, 0.1714, 0.1767, 0.182, 1.0, 0.1714, 0.1767, 0.182, 1.0, 0.1714, 0.1767, 0.182, 1.0, 0.1714, 0.1767, 0.182, 1.0, 0.2101, 0.2166, 0.2231, 1.0, 0.2101, 0.2166, 0.2231, 1.0, 0.2101, 0.2166, 0.2231, 1.0, 0.2101, 0.2166, 0.2231, 1.0, 0.2059, 0.2123, 0.2186, 1.0, 0.2059, 0.2123, 0.2186, 1.0, 0.2059, 0.2123, 0.2186, 1.0, 0.2059, 0.2123, 0.2186, 1.0, 0.1568, 0.1617, 0.1665, 1.0, 0.1568, 0.1617, 0.1665, 1.0, 0.1568, 0.1617, 0.1665, 1.0, 0.1568, 0.1617, 0.1665, 1.0, 0.173, 0.1784, 0.1837, 1.0, 0.173, 0.1784, 0.1837, 1.0, 0.173, 0.1784, 0.1837, 1.0, 0.173, 0.1784, 0.1837, 1.0, 0.1743, 0.1797, 0.1851, 1.0, 0.1743, 0.1797, 0.1851, 1.0, 0.1743, 0.1797, 0.1851, 1.0, 0.1743, 0.1797, 0.1851, 1.0, 0.2776, 0.2862, 0.2948, 1.0, 0.2776, 0.2862, 0.2948, 1.0, 0.2776, 0.2862, 0.2948, 1.0, 0.2776, 0.2862, 0.2948, 1.0, 0.2465, 0.2541, 0.2617, 1.0, 0.2465, 0.2541, 0.2617, 1.0, 0.2465, 0.2541, 0.2617, 1.0, 0.2465, 0.2541, 0.2617, 1.0, 0.2465, 0.2541, 0.2617, 1.0, 0.2465, 0.2541, 0.2617, 1.0, 0.2465, 0.2541, 0.2617, 1.0, 0.1702, 0.1755, 0.1808, 1.0, 0.1702, 0.1755, 0.1808, 1.0, 0.1702, 0.1755, 0.1808, 1.0, 0.1702, 0.1755, 0.1808, 1.0, 0.1702, 0.1755, 0.1808, 1.0, 0.2789, 0.2876, 0.2962, 1.0, 0.2789, 0.2876, 0.2962, 1.0, 0.2789, 0.2876, 0.2962, 1.0, 0.2789, 0.2876, 0.2962, 1.0, 0.2789, 0.2876, 0.2962, 1.0, 0.236, 0.2433, 0.2506, 1.0, 0.236, 0.2433, 0.2506, 1.0, 0.236, 0.2433, 0.2506, 1.0, 0.236, 0.2433, 0.2506, 1.0, 0.236, 0.2433, 0.2506, 1.0, 0.2096, 0.216, 0.2225, 1.0, 0.2096, 0.216, 0.2225, 1.0, 0.2096, 0.216, 0.2225, 1.0, 0.2096, 0.216, 0.2225, 1.0, 0.2096, 0.216, 0.2225, 1.0, 0.215, 0.2216, 0.2283, 1.0, 0.215, 0.2216, 0.2283, 1.0, 0.215, 0.2216, 0.2283, 1.0, 0.215, 0.2216, 0.2283, 1.0, 0.215, 0.2216, 0.2283, 1.0, 0.215, 0.2216, 0.2283, 1.0, 0.1825, 0.1882, 0.1938, 1.0, 0.1825, 0.1882, 0.1938, 1.0, 0.1825, 0.1882, 0.1938, 1.0, 0.1825, 0.1882, 0.1938, 1.0, 0.2291, 0.2362, 0.2433, 1.0, 0.2291, 0.2362, 0.2433, 1.0, 0.2291, 0.2362, 0.2433, 1.0, 0.2291, 0.2362, 0.2433, 1.0, 0.2291, 0.2362, 0.2433, 1.0, 0.1519, 0.1566, 0.1613, 1.0, 0.1519, 0.1566, 0.1613, 1.0, 0.1519, 0.1566, 0.1613, 1.0, 0.1519, 0.1566, 0.1613, 1.0, 0.1519, 0.1566, 0.1613, 1.0, 0.2406, 0.248, 0.2554, 1.0, 0.2406, 0.248, 0.2554, 1.0, 0.2406, 0.248, 0.2554, 1.0, 0.2406, 0.248, 0.2554, 1.0, 0.1878, 0.1936, 0.1995, 1.0, 0.1878, 0.1936, 0.1995, 1.0, 0.1878, 0.1936, 0.1995, 1.0, 0.1878, 0.1936, 0.1995, 1.0, 0.1878, 0.1936, 0.1995, 1.0, 0.1878, 0.1936, 0.1995, 1.0, 0.1943, 0.2003, 0.2063, 1.0, 0.1943, 0.2003, 0.2063, 1.0, 0.1943, 0.2003, 0.2063, 1.0, 0.1943, 0.2003, 0.2063, 1.0, 0.1935, 0.1995, 0.2055, 1.0, 0.1935, 0.1995, 0.2055, 1.0, 0.1935, 0.1995, 0.2055, 1.0, 0.1935, 0.1995, 0.2055, 1.0, 0.1935, 0.1995, 0.2055, 1.0, 0.2225, 0.2293, 0.2362, 1.0, 0.2225, 0.2293, 0.2362, 1.0, 0.2225, 0.2293, 0.2362, 1.0, 0.2225, 0.2293, 0.2362, 1.0, 0.2225, 0.2293, 0.2362, 1.0, 0.2225, 0.2293, 0.2362, 1.0, 0.2225, 0.2293, 0.2362, 1.0, 0.2027, 0.209, 0.2152, 1.0, 0.2027, 0.209, 0.2152, 1.0, 0.2027, 0.209, 0.2152, 1.0, 0.2027, 0.209, 0.2152, 1.0, 0.247, 0.2546, 0.2622, 1.0, 0.247, 0.2546, 0.2622, 1.0, 0.247, 0.2546, 0.2622, 1.0, 0.247, 0.2546, 0.2622, 1.0, 0.2538, 0.2616, 0.2694, 1.0, 0.2538, 0.2616, 0.2694, 1.0, 0.2538, 0.2616, 0.2694, 1.0, 0.2538, 0.2616, 0.2694, 1.0, 0.2538, 0.2616, 0.2694, 1.0, 0.2538, 0.2616, 0.2694, 1.0, 0.2738, 0.2823, 0.2908, 1.0, 0.2738, 0.2823, 0.2908, 1.0, 0.2738, 0.2823, 0.2908, 1.0, 0.2738, 0.2823, 0.2908, 1.0, 0.2738, 0.2823, 0.2908, 1.0, 0.2738, 0.2823, 0.2908, 1.0, 0.2275, 0.2345, 0.2415, 1.0, 0.2275, 0.2345, 0.2415, 1.0, 0.2275, 0.2345, 0.2415, 1.0, 0.2275, 0.2345, 0.2415, 1.0, 0.2275, 0.2345, 0.2415, 1.0, 0.2275, 0.2345, 0.2415, 1.0, 0.2873, 0.2962, 0.3051, 1.0, 0.2873, 0.2962, 0.3051, 1.0, 0.2873, 0.2962, 0.3051, 1.0, 0.2873, 0.2962, 0.3051, 1.0, 0.2873, 0.2962, 0.3051, 1.0, 0.2873, 0.2962, 0.3051, 1.0, 0.2873, 0.2962, 0.3051, 1.0, 0.2122, 0.2187, 0.2253, 1.0, 0.2122, 0.2187, 0.2253, 1.0, 0.2122, 0.2187, 0.2253, 1.0, 0.2122, 0.2187, 0.2253, 1.0, 0.2902, 0.2992, 0.3082, 1.0, 0.2902, 0.2992, 0.3082, 1.0, 0.2902, 0.2992, 0.3082, 1.0, 0.2902, 0.2992, 0.3082, 1.0, 0.2317, 0.2388, 0.246, 1.0, 0.2317, 0.2388, 0.246, 1.0, 0.2317, 0.2388, 0.246, 1.0, 0.2317, 0.2388, 0.246, 1.0, 0.1965, 0.2026, 0.2086, 1.0, 0.1965, 0.2026, 0.2086, 1.0, 0.1965, 0.2026, 0.2086, 1.0, 0.1965, 0.2026, 0.2086, 1.0, 0.1896, 0.1955, 0.2013, 1.0, 0.1896, 0.1955, 0.2013, 1.0, 0.1896, 0.1955, 0.2013, 1.0, 0.1896, 0.1955, 0.2013, 1.0, 0.1925, 0.1985, 0.2044, 1.0, 0.1925, 0.1985, 0.2044, 1.0, 0.1925, 0.1985, 0.2044, 1.0, 0.1925, 0.1985, 0.2044, 1.0, 0.2339, 0.2412, 0.2484, 1.0, 0.2339, 0.2412, 0.2484, 1.0, 0.2339, 0.2412, 0.2484, 1.0, 0.2339, 0.2412, 0.2484, 1.0, 0.2016, 0.2078, 0.2141, 1.0, 0.2016, 0.2078, 0.2141, 1.0, 0.2016, 0.2078, 0.2141, 1.0, 0.2016, 0.2078, 0.2141, 1.0, 0.19, 0.1959, 0.2018, 1.0, 0.19, 0.1959, 0.2018, 1.0, 0.19, 0.1959, 0.2018, 1.0, 0.19, 0.1959, 0.2018, 1.0, 0.2373, 0.2446, 0.2519, 1.0, 0.2373, 0.2446, 0.2519, 1.0, 0.2373, 0.2446, 0.2519, 1.0, 0.2373, 0.2446, 0.2519, 1.0, 0.2646, 0.2728, 0.281, 1.0, 0.2646, 0.2728, 0.281, 1.0, 0.2646, 0.2728, 0.281, 1.0, 0.2646, 0.2728, 0.281, 1.0, 0.2487, 0.2564, 0.2641, 1.0, 0.2487, 0.2564, 0.2641, 1.0, 0.2487, 0.2564, 0.2641, 1.0, 0.2487, 0.2564, 0.2641, 1.0, 0.1902, 0.1961, 0.2019, 1.0, 0.1902, 0.1961, 0.2019, 1.0, 0.1902, 0.1961, 0.2019, 1.0, 0.1902, 0.1961, 0.2019, 1.0, 0.2315, 0.2387, 0.2458, 1.0, 0.2315, 0.2387, 0.2458, 1.0, 0.2315, 0.2387, 0.2458, 1.0, 0.2315, 0.2387, 0.2458, 1.0, 0.2726, 0.2811, 0.2895, 1.0, 0.2726, 0.2811, 0.2895, 1.0, 0.2726, 0.2811, 0.2895, 1.0, 0.2726, 0.2811, 0.2895, 1.0, 0.2345, 0.2418, 0.249, 1.0, 0.2345, 0.2418, 0.249, 1.0, 0.2345, 0.2418, 0.249, 1.0, 0.2345, 0.2418, 0.249, 1.0, 0.2179, 0.2246, 0.2314, 1.0, 0.2179, 0.2246, 0.2314, 1.0, 0.2179, 0.2246, 0.2314, 1.0, 0.2179, 0.2246, 0.2314, 1.0, 0.2079, 0.2143, 0.2207, 1.0, 0.2079, 0.2143, 0.2207, 1.0, 0.2079, 0.2143, 0.2207, 1.0, 0.2079, 0.2143, 0.2207, 1.0, 0.2346, 0.2419, 0.2492, 1.0, 0.2346, 0.2419, 0.2492, 1.0, 0.2346, 0.2419, 0.2492, 1.0, 0.2346, 0.2419, 0.2492, 1.0, 0.192, 0.198, 0.2039, 1.0, 0.192, 0.198, 0.2039, 1.0, 0.192, 0.198, 0.2039, 1.0, 0.192, 0.198, 0.2039, 1.0, 0.2159, 0.2225, 0.2292, 1.0, 0.2159, 0.2225, 0.2292, 1.0, 0.2159, 0.2225, 0.2292, 1.0, 0.2159, 0.2225, 0.2292, 1.0, 0.2529, 0.2607, 0.2685, 1.0, 0.2529, 0.2607, 0.2685, 1.0, 0.2529, 0.2607, 0.2685, 1.0, 0.2529, 0.2607, 0.2685, 1.0, 0.2017, 0.208, 0.2142, 1.0, 0.2017, 0.208, 0.2142, 1.0, 0.2017, 0.208, 0.2142, 1.0, 0.2017, 0.208, 0.2142, 1.0, 0.2289, 0.2359, 0.243, 1.0, 0.2289, 0.2359, 0.243, 1.0, 0.2289, 0.2359, 0.243, 1.0, 0.2289, 0.2359, 0.243, 1.0, 0.2474, 0.2551, 0.2627, 1.0, 0.2474, 0.2551, 0.2627, 1.0, 0.2474, 0.2551, 0.2627, 1.0, 0.2474, 0.2551, 0.2627, 1.0, 0.2317, 0.2389, 0.246, 1.0, 0.2317, 0.2389, 0.246, 1.0, 0.2317, 0.2389, 0.246, 1.0, 0.2317, 0.2389, 0.246, 1.0, 0.1826, 0.1883, 0.1939, 1.0, 0.1826, 0.1883, 0.1939, 1.0, 0.1826, 0.1883, 0.1939, 1.0, 0.1826, 0.1883, 0.1939, 1.0, 0.3184, 0.3282, 0.3381, 1.0, 0.3184, 0.3282, 0.3381, 1.0, 0.3184, 0.3282, 0.3381, 1.0, 0.3184, 0.3282, 0.3381, 1.0, 0.2068, 0.2132, 0.2196, 1.0, 0.2068, 0.2132, 0.2196, 1.0, 0.2068, 0.2132, 0.2196, 1.0, 0.2068, 0.2132, 0.2196, 1.0, 0.2003, 0.2065, 0.2127, 1.0, 0.2003, 0.2065, 0.2127, 1.0, 0.2003, 0.2065, 0.2127, 1.0, 0.2003, 0.2065, 0.2127, 1.0, 0.2192, 0.226, 0.2328, 1.0, 0.2192, 0.226, 0.2328, 1.0, 0.2192, 0.226, 0.2328, 1.0, 0.2192, 0.226, 0.2328, 1.0, 0.2396, 0.247, 0.2544, 1.0, 0.2396, 0.247, 0.2544, 1.0, 0.2396, 0.247, 0.2544, 1.0, 0.2396, 0.247, 0.2544, 1.0, 0.2175, 0.2242, 0.231, 1.0, 0.2175, 0.2242, 0.231, 1.0, 0.2175, 0.2242, 0.231, 1.0, 0.2175, 0.2242, 0.231, 1.0, 0.2015, 0.2078, 0.214, 1.0, 0.2015, 0.2078, 0.214, 1.0, 0.2015, 0.2078, 0.214, 1.0, 0.2015, 0.2078, 0.214, 1.0, 0.2117, 0.2182, 0.2248, 1.0, 0.2117, 0.2182, 0.2248, 1.0, 0.2117, 0.2182, 0.2248, 1.0, 0.2117, 0.2182, 0.2248, 1.0, 0.2404, 0.2478, 0.2552, 1.0, 0.2404, 0.2478, 0.2552, 1.0, 0.2404, 0.2478, 0.2552, 1.0, 0.2404, 0.2478, 0.2552, 1.0, 0.246, 0.2536, 0.2612, 1.0, 0.246, 0.2536, 0.2612, 1.0, 0.246, 0.2536, 0.2612, 1.0, 0.246, 0.2536, 0.2612, 1.0, 0.2861, 0.295, 0.3038, 1.0, 0.2861, 0.295, 0.3038, 1.0, 0.2861, 0.295, 0.3038, 1.0, 0.2861, 0.295, 0.3038, 1.0, 0.1938, 0.1998, 0.2058, 1.0, 0.1938, 0.1998, 0.2058, 1.0, 0.1938, 0.1998, 0.2058, 1.0, 0.1938, 0.1998, 0.2058, 1.0, 0.2286, 0.2357, 0.2427, 1.0, 0.2286, 0.2357, 0.2427, 1.0, 0.2286, 0.2357, 0.2427, 1.0, 0.2286, 0.2357, 0.2427, 1.0, 0.1788, 0.1843, 0.1899, 1.0, 0.1788, 0.1843, 0.1899, 1.0, 0.1788, 0.1843, 0.1899, 1.0, 0.1788, 0.1843, 0.1899, 1.0, 0.2533, 0.2612, 0.269, 1.0, 0.2533, 0.2612, 0.269, 1.0, 0.2533, 0.2612, 0.269, 1.0, 0.2533, 0.2612, 0.269, 1.0, 0.2557, 0.2636, 0.2715, 1.0, 0.2557, 0.2636, 0.2715, 1.0, 0.2557, 0.2636, 0.2715, 1.0, 0.2557, 0.2636, 0.2715, 1.0, 0.1835, 0.1891, 0.1948, 1.0, 0.1835, 0.1891, 0.1948, 1.0, 0.1835, 0.1891, 0.1948, 1.0, 0.1835, 0.1891, 0.1948, 1.0, 0.1976, 0.2037, 0.2098, 1.0, 0.1976, 0.2037, 0.2098, 1.0, 0.1976, 0.2037, 0.2098, 1.0, 0.1976, 0.2037, 0.2098, 1.0, 0.2822, 0.2909, 0.2997, 1.0, 0.2822, 0.2909, 0.2997, 1.0, 0.2822, 0.2909, 0.2997, 1.0, 0.2822, 0.2909, 0.2997, 1.0, 0.285, 0.2938, 0.3026, 1.0, 0.285, 0.2938, 0.3026, 1.0, 0.285, 0.2938, 0.3026, 1.0, 0.285, 0.2938, 0.3026, 1.0, 0.2552, 0.2631, 0.271, 1.0, 0.2552, 0.2631, 0.271, 1.0, 0.2552, 0.2631, 0.271, 1.0, 0.2552, 0.2631, 0.271, 1.0, 0.2594, 0.2674, 0.2754, 1.0, 0.2594, 0.2674, 0.2754, 1.0, 0.2594, 0.2674, 0.2754, 1.0, 0.2594, 0.2674, 0.2754, 1.0, 0.2063, 0.2126, 0.219, 1.0, 0.2063, 0.2126, 0.219, 1.0, 0.2063, 0.2126, 0.219, 1.0, 0.2063, 0.2126, 0.219, 1.0, 0.2551, 0.263, 0.2709, 1.0, 0.2551, 0.263, 0.2709, 1.0, 0.2551, 0.263, 0.2709, 1.0, 0.2551, 0.263, 0.2709, 1.0, 0.3263, 0.3364, 0.3465, 1.0, 0.3263, 0.3364, 0.3465, 1.0, 0.3263, 0.3364, 0.3465, 1.0, 0.3263, 0.3364, 0.3465, 1.0, 0.2869, 0.2958, 0.3047, 1.0, 0.2869, 0.2958, 0.3047, 1.0, 0.2869, 0.2958, 0.3047, 1.0, 0.2869, 0.2958, 0.3047, 1.0, 0.2039, 0.2103, 0.2166, 1.0, 0.2039, 0.2103, 0.2166, 1.0, 0.2039, 0.2103, 0.2166, 1.0, 0.2039, 0.2103, 0.2166, 1.0, 0.1907, 0.1966, 0.2025, 1.0, 0.1907, 0.1966, 0.2025, 1.0, 0.1907, 0.1966, 0.2025, 1.0, 0.1907, 0.1966, 0.2025, 1.0, 0.2291, 0.2362, 0.2433, 1.0, 0.2291, 0.2362, 0.2433, 1.0, 0.2291, 0.2362, 0.2433, 1.0, 0.2291, 0.2362, 0.2433, 1.0, 0.2474, 0.255, 0.2627, 1.0, 0.2474, 0.255, 0.2627, 1.0, 0.2474, 0.255, 0.2627, 1.0, 0.2474, 0.255, 0.2627, 1.0, 0.2741, 0.2826, 0.2911, 1.0, 0.2741, 0.2826, 0.2911, 1.0, 0.2741, 0.2826, 0.2911, 1.0, 0.2741, 0.2826, 0.2911, 1.0, 0.2319, 0.239, 0.2462, 1.0, 0.2319, 0.239, 0.2462, 1.0, 0.2319, 0.239, 0.2462, 1.0, 0.2319, 0.239, 0.2462, 1.0, 0.1892, 0.1951, 0.2009, 1.0, 0.1892, 0.1951, 0.2009, 1.0, 0.1892, 0.1951, 0.2009, 1.0, 0.1892, 0.1951, 0.2009, 1.0, 0.2161, 0.2227, 0.2294, 1.0, 0.2161, 0.2227, 0.2294, 1.0, 0.2161, 0.2227, 0.2294, 1.0, 0.2161, 0.2227, 0.2294, 1.0, 0.2938, 0.3029, 0.312, 1.0, 0.2938, 0.3029, 0.312, 1.0, 0.2938, 0.3029, 0.312, 1.0, 0.2938, 0.3029, 0.312, 1.0, 0.269, 0.2773, 0.2856, 1.0, 0.269, 0.2773, 0.2856, 1.0, 0.269, 0.2773, 0.2856, 1.0, 0.269, 0.2773, 0.2856, 1.0, 0.2103, 0.2168, 0.2233, 1.0, 0.2103, 0.2168, 0.2233, 1.0, 0.2103, 0.2168, 0.2233, 1.0, 0.2103, 0.2168, 0.2233, 1.0, 0.2015, 0.2077, 0.2139, 1.0, 0.2015, 0.2077, 0.2139, 1.0, 0.2015, 0.2077, 0.2139, 1.0, 0.2015, 0.2077, 0.2139, 1.0, 0.2034, 0.2097, 0.2159, 1.0, 0.2034, 0.2097, 0.2159, 1.0, 0.2034, 0.2097, 0.2159, 1.0, 0.2034, 0.2097, 0.2159, 1.0, 0.2312, 0.2383, 0.2455, 1.0, 0.2312, 0.2383, 0.2455, 1.0, 0.2312, 0.2383, 0.2455, 1.0, 0.2312, 0.2383, 0.2455, 1.0, 0.2192, 0.2259, 0.2327, 1.0, 0.2192, 0.2259, 0.2327, 1.0, 0.2192, 0.2259, 0.2327, 1.0, 0.2192, 0.2259, 0.2327, 1.0, 0.2254, 0.2324, 0.2394, 1.0, 0.2254, 0.2324, 0.2394, 1.0, 0.2254, 0.2324, 0.2394, 1.0, 0.2254, 0.2324, 0.2394, 1.0, 0.2372, 0.2446, 0.2519, 1.0, 0.2372, 0.2446, 0.2519, 1.0, 0.2372, 0.2446, 0.2519, 1.0, 0.2372, 0.2446, 0.2519, 1.0, 0.308, 0.3175, 0.3271, 1.0, 0.308, 0.3175, 0.3271, 1.0, 0.308, 0.3175, 0.3271, 1.0, 0.308, 0.3175, 0.3271, 1.0, 0.2201, 0.2269, 0.2337, 1.0, 0.2201, 0.2269, 0.2337, 1.0, 0.2201, 0.2269, 0.2337, 1.0, 0.2201, 0.2269, 0.2337, 1.0, 0.294, 0.3031, 0.3122, 1.0, 0.294, 0.3031, 0.3122, 1.0, 0.294, 0.3031, 0.3122, 1.0, 0.294, 0.3031, 0.3122, 1.0, 0.2546, 0.2625, 0.2703, 1.0, 0.2546, 0.2625, 0.2703, 1.0, 0.2546, 0.2625, 0.2703, 1.0, 0.2546, 0.2625, 0.2703, 1.0, 0.2224, 0.2293, 0.2362, 1.0, 0.2224, 0.2293, 0.2362, 1.0, 0.2224, 0.2293, 0.2362, 1.0, 0.2224, 0.2293, 0.2362, 1.0, 0.2802, 0.2889, 0.2976, 1.0, 0.2802, 0.2889, 0.2976, 1.0, 0.2802, 0.2889, 0.2976, 1.0, 0.2802, 0.2889, 0.2976, 1.0, 0.267, 0.2753, 0.2836, 1.0, 0.267, 0.2753, 0.2836, 1.0, 0.267, 0.2753, 0.2836, 1.0, 0.267, 0.2753, 0.2836, 1.0, 0.2512, 0.259, 0.2668, 1.0, 0.2512, 0.259, 0.2668, 1.0, 0.2512, 0.259, 0.2668, 1.0, 0.2512, 0.259, 0.2668, 1.0, 0.2556, 0.2635, 0.2714, 1.0, 0.2556, 0.2635, 0.2714, 1.0, 0.2556, 0.2635, 0.2714, 1.0, 0.2556, 0.2635, 0.2714, 1.0, 0.2706, 0.279, 0.2874, 1.0, 0.2706, 0.279, 0.2874, 1.0, 0.2706, 0.279, 0.2874, 1.0, 0.2706, 0.279, 0.2874, 1.0, 0.2906, 0.2996, 0.3086, 1.0, 0.2906, 0.2996, 0.3086, 1.0, 0.2906, 0.2996, 0.3086, 1.0, 0.2906, 0.2996, 0.3086, 1.0, 0.2769, 0.2854, 0.294, 1.0, 0.2769, 0.2854, 0.294, 1.0, 0.2769, 0.2854, 0.294, 1.0, 0.2769, 0.2854, 0.294, 1.0, 0.1781, 0.1836, 0.1892, 1.0, 0.1781, 0.1836, 0.1892, 1.0, 0.1781, 0.1836, 0.1892, 1.0, 0.1781, 0.1836, 0.1892, 1.0, 0.2307, 0.2378, 0.245, 1.0, 0.2307, 0.2378, 0.245, 1.0, 0.2307, 0.2378, 0.245, 1.0, 0.2307, 0.2378, 0.245, 1.0, 0.275, 0.2835, 0.292, 1.0, 0.275, 0.2835, 0.292, 1.0, 0.275, 0.2835, 0.292, 1.0, 0.275, 0.2835, 0.292, 1.0, 0.1712, 0.1764, 0.1817, 1.0, 0.1712, 0.1764, 0.1817, 1.0, 0.1712, 0.1764, 0.1817, 1.0, 0.1712, 0.1764, 0.1817, 1.0, 0.1744, 0.1798, 0.1852, 1.0, 0.1744, 0.1798, 0.1852, 1.0, 0.1744, 0.1798, 0.1852, 1.0, 0.1744, 0.1798, 0.1852, 1.0, 0.1526, 0.1573, 0.162, 1.0, 0.1526, 0.1573, 0.162, 1.0, 0.1526, 0.1573, 0.162, 1.0, 0.1526, 0.1573, 0.162, 1.0, 0.1742, 0.1796, 0.185, 1.0, 0.1742, 0.1796, 0.185, 1.0, 0.1742, 0.1796, 0.185, 1.0, 0.1742, 0.1796, 0.185, 1.0, 0.1803, 0.1859, 0.1914, 1.0, 0.1803, 0.1859, 0.1914, 1.0, 0.1803, 0.1859, 0.1914, 1.0, 0.1803, 0.1859, 0.1914, 1.0, 0.1794, 0.1849, 0.1905, 1.0, 0.1794, 0.1849, 0.1905, 1.0, 0.1794, 0.1849, 0.1905, 1.0, 0.1794, 0.1849, 0.1905, 1.0, 0.183, 0.1887, 0.1943, 1.0, 0.183, 0.1887, 0.1943, 1.0, 0.183, 0.1887, 0.1943, 1.0, 0.183, 0.1887, 0.1943, 1.0, 0.1742, 0.1796, 0.1849, 1.0, 0.1742, 0.1796, 0.1849, 1.0, 0.1742, 0.1796, 0.1849, 1.0, 0.1742, 0.1796, 0.1849, 1.0, 0.1793, 0.1849, 0.1904, 1.0, 0.1793, 0.1849, 0.1904, 1.0, 0.1793, 0.1849, 0.1904, 1.0, 0.1793, 0.1849, 0.1904, 1.0, 0.1568, 0.1616, 0.1665, 1.0, 0.1568, 0.1616, 0.1665, 1.0, 0.1568, 0.1616, 0.1665, 1.0, 0.1568, 0.1616, 0.1665, 1.0, 0.1826, 0.1882, 0.1939, 1.0, 0.1826, 0.1882, 0.1939, 1.0, 0.1826, 0.1882, 0.1939, 1.0, 0.1826, 0.1882, 0.1939, 1.0, 0.1662, 0.1714, 0.1765, 1.0, 0.1662, 0.1714, 0.1765, 1.0, 0.1662, 0.1714, 0.1765, 1.0, 0.1662, 0.1714, 0.1765, 1.0, 0.1766, 0.182, 0.1875, 1.0, 0.1766, 0.182, 0.1875, 1.0, 0.1766, 0.182, 0.1875, 1.0, 0.1766, 0.182, 0.1875, 1.0, 0.1768, 0.1822, 0.1877, 1.0, 0.1768, 0.1822, 0.1877, 1.0, 0.1768, 0.1822, 0.1877, 1.0, 0.1768, 0.1822, 0.1877, 1.0, 0.1713, 0.1766, 0.1819, 1.0, 0.1713, 0.1766, 0.1819, 1.0, 0.1713, 0.1766, 0.1819, 1.0, 0.1713, 0.1766, 0.1819, 1.0, 0.1718, 0.1771, 0.1824, 1.0, 0.1718, 0.1771, 0.1824, 1.0, 0.1718, 0.1771, 0.1824, 1.0, 0.1718, 0.1771, 0.1824, 1.0, 0.1768, 0.1823, 0.1878, 1.0, 0.1768, 0.1823, 0.1878, 1.0, 0.1768, 0.1823, 0.1878, 1.0, 0.1768, 0.1823, 0.1878, 1.0, 0.1729, 0.1782, 0.1836, 1.0, 0.1729, 0.1782, 0.1836, 1.0, 0.1729, 0.1782, 0.1836, 1.0, 0.1729, 0.1782, 0.1836, 1.0, 0.1839, 0.1896, 0.1953, 1.0, 0.1839, 0.1896, 0.1953, 1.0, 0.1839, 0.1896, 0.1953, 1.0, 0.1839, 0.1896, 0.1953, 1.0, 0.1602, 0.1652, 0.1702, 1.0, 0.1602, 0.1652, 0.1702, 1.0, 0.1602, 0.1652, 0.1702, 1.0, 0.1602, 0.1652, 0.1702, 1.0, 0.1806, 0.1862, 0.1917, 1.0, 0.1806, 0.1862, 0.1917, 1.0, 0.1806, 0.1862, 0.1917, 1.0, 0.1806, 0.1862, 0.1917, 1.0, 0.1526, 0.1573, 0.162, 1.0, 0.1526, 0.1573, 0.162, 1.0, 0.1526, 0.1573, 0.162, 1.0, 0.1526, 0.1573, 0.162, 1.0, 0.1532, 0.1579, 0.1627, 1.0, 0.1532, 0.1579, 0.1627, 1.0, 0.1532, 0.1579, 0.1627, 1.0, 0.1532, 0.1579, 0.1627, 1.0, 0.1653, 0.1704, 0.1755, 1.0, 0.1653, 0.1704, 0.1755, 1.0, 0.1653, 0.1704, 0.1755, 1.0, 0.1653, 0.1704, 0.1755, 1.0, 0.1831, 0.1887, 0.1944, 1.0, 0.1831, 0.1887, 0.1944, 1.0, 0.1831, 0.1887, 0.1944, 1.0, 0.1831, 0.1887, 0.1944, 1.0, 0.1804, 0.1859, 0.1915, 1.0, 0.1804, 0.1859, 0.1915, 1.0, 0.1804, 0.1859, 0.1915, 1.0, 0.1804, 0.1859, 0.1915, 1.0, 0.1851, 0.1908, 0.1965, 1.0, 0.1851, 0.1908, 0.1965, 1.0, 0.1851, 0.1908, 0.1965, 1.0, 0.1851, 0.1908, 0.1965, 1.0, 0.1665, 0.1717, 0.1768, 1.0, 0.1665, 0.1717, 0.1768, 1.0, 0.1665, 0.1717, 0.1768, 1.0, 0.1665, 0.1717, 0.1768, 1.0, 0.154, 0.1588, 0.1636, 1.0, 0.154, 0.1588, 0.1636, 1.0, 0.154, 0.1588, 0.1636, 1.0, 0.154, 0.1588, 0.1636, 1.0, 0.1646, 0.1697, 0.1748, 1.0, 0.1646, 0.1697, 0.1748, 1.0, 0.1646, 0.1697, 0.1748, 1.0, 0.1646, 0.1697, 0.1748, 1.0, 0.1539, 0.1586, 0.1634, 1.0, 0.1539, 0.1586, 0.1634, 1.0, 0.1539, 0.1586, 0.1634, 1.0, 0.1539, 0.1586, 0.1634, 1.0, 0.1523, 0.157, 0.1617, 1.0, 0.1523, 0.157, 0.1617, 1.0, 0.1523, 0.157, 0.1617, 1.0, 0.1523, 0.157, 0.1617, 1.0, 0.1672, 0.1724, 0.1775, 1.0, 0.1672, 0.1724, 0.1775, 1.0, 0.1672, 0.1724, 0.1775, 1.0, 0.1672, 0.1724, 0.1775, 1.0, 0.1635, 0.1685, 0.1736, 1.0, 0.1635, 0.1685, 0.1736, 1.0, 0.1635, 0.1685, 0.1736, 1.0, 0.1635, 0.1685, 0.1736, 1.0, 0.1535, 0.1582, 0.163, 1.0, 0.1535, 0.1582, 0.163, 1.0, 0.1535, 0.1582, 0.163, 1.0, 0.1535, 0.1582, 0.163, 1.0, 0.1786, 0.1842, 0.1897, 1.0, 0.1786, 0.1842, 0.1897, 1.0, 0.1786, 0.1842, 0.1897, 1.0, 0.1786, 0.1842, 0.1897, 1.0, 0.1913, 0.1972, 0.2031, 1.0, 0.1913, 0.1972, 0.2031, 1.0, 0.1913, 0.1972, 0.2031, 1.0, 0.1913, 0.1972, 0.2031, 1.0, 0.1846, 0.1903, 0.196, 1.0, 0.1846, 0.1903, 0.196, 1.0, 0.1846, 0.1903, 0.196, 1.0, 0.1846, 0.1903, 0.196, 1.0, 0.1513, 0.156, 0.1607, 1.0, 0.1513, 0.156, 0.1607, 1.0, 0.1513, 0.156, 0.1607, 1.0, 0.1513, 0.156, 0.1607, 1.0, 0.1611, 0.1661, 0.1711, 1.0, 0.1611, 0.1661, 0.1711, 1.0, 0.1611, 0.1661, 0.1711, 1.0, 0.1611, 0.1661, 0.1711, 1.0, 0.171, 0.1763, 0.1816, 1.0, 0.171, 0.1763, 0.1816, 1.0, 0.171, 0.1763, 0.1816, 1.0, 0.171, 0.1763, 0.1816, 1.0, 0.1927, 0.1987, 0.2046, 1.0, 0.1927, 0.1987, 0.2046, 1.0, 0.1927, 0.1987, 0.2046, 1.0, 0.1927, 0.1987, 0.2046, 1.0, 0.1778, 0.1833, 0.1888, 1.0, 0.1778, 0.1833, 0.1888, 1.0, 0.1778, 0.1833, 0.1888, 1.0, 0.1778, 0.1833, 0.1888, 1.0, 0.1571, 0.1619, 0.1668, 1.0, 0.1571, 0.1619, 0.1668, 1.0, 0.1571, 0.1619, 0.1668, 1.0, 0.1571, 0.1619, 0.1668, 1.0, 0.1682, 0.1734, 0.1787, 1.0, 0.1682, 0.1734, 0.1787, 1.0, 0.1682, 0.1734, 0.1787, 1.0, 0.1682, 0.1734, 0.1787, 1.0, 0.179, 0.1845, 0.19, 1.0, 0.179, 0.1845, 0.19, 1.0, 0.179, 0.1845, 0.19, 1.0, 0.179, 0.1845, 0.19, 1.0, 0.1885, 0.1943, 0.2002, 1.0, 0.1885, 0.1943, 0.2002, 1.0, 0.1885, 0.1943, 0.2002, 1.0, 0.1885, 0.1943, 0.2002, 1.0, 0.1784, 0.184, 0.1895, 1.0, 0.1784, 0.184, 0.1895, 1.0, 0.1784, 0.184, 0.1895, 1.0, 0.1784, 0.184, 0.1895, 1.0, 0.1624, 0.1674, 0.1724, 1.0, 0.1624, 0.1674, 0.1724, 1.0, 0.1624, 0.1674, 0.1724, 1.0, 0.1624, 0.1674, 0.1724, 1.0, 0.1954, 0.2015, 0.2075, 1.0, 0.1954, 0.2015, 0.2075, 1.0, 0.1954, 0.2015, 0.2075, 1.0, 0.1954, 0.2015, 0.2075, 1.0, 0.1754, 0.1809, 0.1863, 1.0, 0.1754, 0.1809, 0.1863, 1.0, 0.1754, 0.1809, 0.1863, 1.0, 0.1754, 0.1809, 0.1863, 1.0, 0.1567, 0.1616, 0.1664, 1.0, 0.1567, 0.1616, 0.1664, 1.0, 0.1567, 0.1616, 0.1664, 1.0, 0.1567, 0.1616, 0.1664, 1.0, 0.1649, 0.17, 0.1751, 1.0, 0.1649, 0.17, 0.1751, 1.0, 0.1649, 0.17, 0.1751, 1.0, 0.1649, 0.17, 0.1751, 1.0, 0.1583, 0.1632, 0.1681, 1.0, 0.1583, 0.1632, 0.1681, 1.0, 0.1583, 0.1632, 0.1681, 1.0, 0.1583, 0.1632, 0.1681, 1.0, 0.1669, 0.1721, 0.1772, 1.0, 0.1669, 0.1721, 0.1772, 1.0, 0.1669, 0.1721, 0.1772, 1.0, 0.1669, 0.1721, 0.1772, 1.0, 0.1815, 0.1871, 0.1927, 1.0, 0.1815, 0.1871, 0.1927, 1.0, 0.1815, 0.1871, 0.1927, 1.0, 0.1815, 0.1871, 0.1927, 1.0, 0.1828, 0.1884, 0.1941, 1.0, 0.1828, 0.1884, 0.1941, 1.0, 0.1828, 0.1884, 0.1941, 1.0, 0.1828, 0.1884, 0.1941, 1.0, 0.1656, 0.1707, 0.1758, 1.0, 0.1656, 0.1707, 0.1758, 1.0, 0.1656, 0.1707, 0.1758, 1.0, 0.1656, 0.1707, 0.1758, 1.0, 0.1785, 0.184, 0.1895, 1.0, 0.1785, 0.184, 0.1895, 1.0, 0.1785, 0.184, 0.1895, 1.0, 0.1785, 0.184, 0.1895, 1.0, 0.1848, 0.1905, 0.1962, 1.0, 0.1848, 0.1905, 0.1962, 1.0, 0.1848, 0.1905, 0.1962, 1.0, 0.1848, 0.1905, 0.1962, 1.0, 0.1525, 0.1572, 0.1619, 1.0, 0.1525, 0.1572, 0.1619, 1.0, 0.1525, 0.1572, 0.1619, 1.0, 0.1525, 0.1572, 0.1619, 1.0, 0.1523, 0.157, 0.1617, 1.0, 0.1523, 0.157, 0.1617, 1.0, 0.1523, 0.157, 0.1617, 1.0, 0.1523, 0.157, 0.1617, 1.0, 0.1646, 0.1697, 0.1748, 1.0, 0.1646, 0.1697, 0.1748, 1.0, 0.1646, 0.1697, 0.1748, 1.0, 0.1646, 0.1697, 0.1748, 1.0, 0.1632, 0.1682, 0.1733, 1.0, 0.1632, 0.1682, 0.1733, 1.0, 0.1632, 0.1682, 0.1733, 1.0, 0.1632, 0.1682, 0.1733, 1.0, 0.1832, 0.1889, 0.1946, 1.0, 0.1832, 0.1889, 0.1946, 1.0, 0.1832, 0.1889, 0.1946, 1.0, 0.1832, 0.1889, 0.1946, 1.0, 0.1717, 0.177, 0.1823, 1.0, 0.1717, 0.177, 0.1823, 1.0, 0.1717, 0.177, 0.1823, 1.0, 0.1717, 0.177, 0.1823, 1.0, 0.1542, 0.159, 0.1637, 1.0, 0.1542, 0.159, 0.1637, 1.0, 0.1542, 0.159, 0.1637, 1.0, 0.1542, 0.159, 0.1637, 1.0, 0.1552, 0.16, 0.1648, 1.0, 0.1552, 0.16, 0.1648, 1.0, 0.1552, 0.16, 0.1648, 1.0, 0.1552, 0.16, 0.1648, 1.0, 0.165, 0.1701, 0.1753, 1.0, 0.165, 0.1701, 0.1753, 1.0, 0.165, 0.1701, 0.1753, 1.0, 0.165, 0.1701, 0.1753, 1.0, 0.1867, 0.1924, 0.1982, 1.0, 0.1867, 0.1924, 0.1982, 1.0, 0.1867, 0.1924, 0.1982, 1.0, 0.1867, 0.1924, 0.1982, 1.0, 0.1865, 0.1923, 0.1981, 1.0, 0.1865, 0.1923, 0.1981, 1.0, 0.1865, 0.1923, 0.1981, 1.0, 0.1865, 0.1923, 0.1981, 1.0, 0.1652, 0.1703, 0.1754, 1.0, 0.1652, 0.1703, 0.1754, 1.0, 0.1652, 0.1703, 0.1754, 1.0, 0.1652, 0.1703, 0.1754, 1.0, 0.1704, 0.1756, 0.1809, 1.0, 0.1704, 0.1756, 0.1809, 1.0, 0.1704, 0.1756, 0.1809, 1.0, 0.1704, 0.1756, 0.1809, 1.0, 0.1857, 0.1914, 0.1972, 1.0, 0.1857, 0.1914, 0.1972, 1.0, 0.1857, 0.1914, 0.1972, 1.0, 0.1857, 0.1914, 0.1972, 1.0, 0.1641, 0.1691, 0.1742, 1.0, 0.1641, 0.1691, 0.1742, 1.0, 0.1641, 0.1691, 0.1742, 1.0, 0.1641, 0.1691, 0.1742, 1.0, 0.1791, 0.1846, 0.1902, 1.0, 0.1791, 0.1846, 0.1902, 1.0, 0.1791, 0.1846, 0.1902, 1.0, 0.1791, 0.1846, 0.1902, 1.0, 0.1825, 0.1882, 0.1938, 1.0, 0.1825, 0.1882, 0.1938, 1.0, 0.1825, 0.1882, 0.1938, 1.0, 0.1825, 0.1882, 0.1938, 1.0, 0.156, 0.1608, 0.1656, 1.0, 0.156, 0.1608, 0.1656, 1.0, 0.156, 0.1608, 0.1656, 1.0, 0.156, 0.1608, 0.1656, 1.0, 0.1815, 0.1871, 0.1928, 1.0, 0.1815, 0.1871, 0.1928, 1.0, 0.1815, 0.1871, 0.1928, 1.0, 0.1815, 0.1871, 0.1928, 1.0, 0.1699, 0.1752, 0.1804, 1.0, 0.1699, 0.1752, 0.1804, 1.0, 0.1699, 0.1752, 0.1804, 1.0, 0.1699, 0.1752, 0.1804, 1.0, 0.1551, 0.1599, 0.1647, 1.0, 0.1551, 0.1599, 0.1647, 1.0, 0.1551, 0.1599, 0.1647, 1.0, 0.1551, 0.1599, 0.1647, 1.0, 0.1841, 0.1898, 0.1955, 1.0, 0.1841, 0.1898, 0.1955, 1.0, 0.1841, 0.1898, 0.1955, 1.0, 0.1841, 0.1898, 0.1955, 1.0, 0.1573, 0.1622, 0.167, 1.0, 0.1573, 0.1622, 0.167, 1.0, 0.1573, 0.1622, 0.167, 1.0, 0.1573, 0.1622, 0.167, 1.0, 0.175, 0.1804, 0.1858, 1.0, 0.175, 0.1804, 0.1858, 1.0, 0.175, 0.1804, 0.1858, 1.0, 0.175, 0.1804, 0.1858, 1.0, 0.178, 0.1835, 0.189, 1.0, 0.178, 0.1835, 0.189, 1.0, 0.178, 0.1835, 0.189, 1.0, 0.178, 0.1835, 0.189, 1.0, 0.1851, 0.1908, 0.1965, 1.0, 0.1851, 0.1908, 0.1965, 1.0, 0.1851, 0.1908, 0.1965, 1.0, 0.1851, 0.1908, 0.1965, 1.0, 0.1601, 0.165, 0.17, 1.0, 0.1601, 0.165, 0.17, 1.0, 0.1601, 0.165, 0.17, 1.0, 0.1601, 0.165, 0.17, 1.0, 0.1772, 0.1826, 0.1881, 1.0, 0.1772, 0.1826, 0.1881, 1.0, 0.1772, 0.1826, 0.1881, 1.0, 0.1772, 0.1826, 0.1881, 1.0, 0.1726, 0.1779, 0.1832, 1.0, 0.1726, 0.1779, 0.1832, 1.0, 0.1726, 0.1779, 0.1832, 1.0, 0.1726, 0.1779, 0.1832, 1.0, 0.1688, 0.1741, 0.1793, 1.0, 0.1688, 0.1741, 0.1793, 1.0, 0.1688, 0.1741, 0.1793, 1.0, 0.1688, 0.1741, 0.1793, 1.0, 0.182, 0.1876, 0.1933, 1.0, 0.182, 0.1876, 0.1933, 1.0, 0.182, 0.1876, 0.1933, 1.0, 0.182, 0.1876, 0.1933, 1.0, 0.1594, 0.1643, 0.1692, 1.0, 0.1594, 0.1643, 0.1692, 1.0, 0.1594, 0.1643, 0.1692, 1.0, 0.1594, 0.1643, 0.1692, 1.0, 0.1668, 0.1719, 0.1771, 1.0, 0.1668, 0.1719, 0.1771, 1.0, 0.1668, 0.1719, 0.1771, 1.0, 0.1668, 0.1719, 0.1771, 1.0, 0.1758, 0.1813, 0.1867, 1.0, 0.1758, 0.1813, 0.1867, 1.0, 0.1758, 0.1813, 0.1867, 1.0, 0.1758, 0.1813, 0.1867, 1.0, 0.1847, 0.1904, 0.1961, 1.0, 0.1847, 0.1904, 0.1961, 1.0, 0.1847, 0.1904, 0.1961, 1.0, 0.1847, 0.1904, 0.1961, 1.0, 0.1545, 0.1593, 0.1641, 1.0, 0.1545, 0.1593, 0.1641, 1.0, 0.1545, 0.1593, 0.1641, 1.0, 0.1545, 0.1593, 0.1641, 1.0, 0.1852, 0.1909, 0.1966, 1.0, 0.1852, 0.1909, 0.1966, 1.0, 0.1852, 0.1909, 0.1966, 1.0, 0.1852, 0.1909, 0.1966, 1.0, 0.1835, 0.1892, 0.1948, 1.0, 0.1835, 0.1892, 0.1948, 1.0, 0.1835, 0.1892, 0.1948, 1.0, 0.1835, 0.1892, 0.1948, 1.0, 0.1654, 0.1706, 0.1757, 1.0, 0.1654, 0.1706, 0.1757, 1.0, 0.1654, 0.1706, 0.1757, 1.0, 0.1654, 0.1706, 0.1757, 1.0, 0.1703, 0.1755, 0.1808, 1.0, 0.1703, 0.1755, 0.1808, 1.0, 0.1703, 0.1755, 0.1808, 1.0, 0.1703, 0.1755, 0.1808, 1.0, 0.1749, 0.1803, 0.1857, 1.0, 0.1749, 0.1803, 0.1857, 1.0, 0.1749, 0.1803, 0.1857, 1.0, 0.1749, 0.1803, 0.1857, 1.0, 0.1544, 0.1592, 0.1639, 1.0, 0.1544, 0.1592, 0.1639, 1.0, 0.1544, 0.1592, 0.1639, 1.0, 0.1544, 0.1592, 0.1639, 1.0, 0.1555, 0.1603, 0.1651, 1.0, 0.1555, 0.1603, 0.1651, 1.0, 0.1555, 0.1603, 0.1651, 1.0, 0.1555, 0.1603, 0.1651, 1.0, 0.1842, 0.1899, 0.1956, 1.0, 0.1842, 0.1899, 0.1956, 1.0, 0.1842, 0.1899, 0.1956, 1.0, 0.1842, 0.1899, 0.1956, 1.0, 0.1774, 0.1829, 0.1884, 1.0, 0.1774, 0.1829, 0.1884, 1.0, 0.1774, 0.1829, 0.1884, 1.0, 0.1774, 0.1829, 0.1884, 1.0, 0.1741, 0.1795, 0.1849, 1.0, 0.1741, 0.1795, 0.1849, 1.0, 0.1741, 0.1795, 0.1849, 1.0, 0.1741, 0.1795, 0.1849, 1.0, 0.1866, 0.1924, 0.1982, 1.0, 0.1866, 0.1924, 0.1982, 1.0, 0.1866, 0.1924, 0.1982, 1.0, 0.1866, 0.1924, 0.1982, 1.0, 0.156, 0.1608, 0.1656, 1.0, 0.156, 0.1608, 0.1656, 1.0, 0.156, 0.1608, 0.1656, 1.0, 0.156, 0.1608, 0.1656, 1.0, 0.1529, 0.1576, 0.1624, 1.0, 0.1529, 0.1576, 0.1624, 1.0, 0.1529, 0.1576, 0.1624, 1.0, 0.1529, 0.1576, 0.1624, 1.0, 0.1863, 0.192, 0.1978, 1.0, 0.1863, 0.192, 0.1978, 1.0, 0.1863, 0.192, 0.1978, 1.0, 0.1863, 0.192, 0.1978, 1.0, 0.1659, 0.171, 0.1761, 1.0, 0.1659, 0.171, 0.1761, 1.0, 0.1659, 0.171, 0.1761, 1.0, 0.1659, 0.171, 0.1761, 1.0, 0.1699, 0.1751, 0.1804, 1.0, 0.1699, 0.1751, 0.1804, 1.0, 0.1699, 0.1751, 0.1804, 1.0, 0.1699, 0.1751, 0.1804, 1.0, 0.1564, 0.1612, 0.166, 1.0, 0.1564, 0.1612, 0.166, 1.0, 0.1564, 0.1612, 0.166, 1.0, 0.1564, 0.1612, 0.166, 1.0, 0.1573, 0.1621, 0.167, 1.0, 0.1573, 0.1621, 0.167, 1.0, 0.1573, 0.1621, 0.167, 1.0, 0.1573, 0.1621, 0.167, 1.0, 0.1783, 0.1838, 0.1893, 1.0, 0.1783, 0.1838, 0.1893, 1.0, 0.1783, 0.1838, 0.1893, 1.0, 0.1783, 0.1838, 0.1893, 1.0, 0.1823, 0.1879, 0.1935, 1.0, 0.1823, 0.1879, 0.1935, 1.0, 0.1823, 0.1879, 0.1935, 1.0, 0.1823, 0.1879, 0.1935, 1.0, 0.164, 0.1691, 0.1741, 1.0, 0.164, 0.1691, 0.1741, 1.0, 0.164, 0.1691, 0.1741, 1.0, 0.164, 0.1691, 0.1741, 1.0, 0.1774, 0.1829, 0.1884, 1.0, 0.1774, 0.1829, 0.1884, 1.0, 0.1774, 0.1829, 0.1884, 1.0, 0.1774, 0.1829, 0.1884, 1.0, 0.1665, 0.1716, 0.1768, 1.0, 0.1665, 0.1716, 0.1768, 1.0, 0.1665, 0.1716, 0.1768, 1.0, 0.1665, 0.1716, 0.1768, 1.0, 0.1639, 0.169, 0.174, 1.0, 0.1639, 0.169, 0.174, 1.0, 0.1639, 0.169, 0.174, 1.0, 0.1639, 0.169, 0.174, 1.0, 0.1611, 0.1661, 0.171, 1.0, 0.1611, 0.1661, 0.171, 1.0, 0.1611, 0.1661, 0.171, 1.0, 0.1611, 0.1661, 0.171, 1.0, 0.1582, 0.1631, 0.168, 1.0, 0.1582, 0.1631, 0.168, 1.0, 0.1582, 0.1631, 0.168, 1.0, 0.1582, 0.1631, 0.168, 1.0, 0.1675, 0.1727, 0.1778, 1.0, 0.1675, 0.1727, 0.1778, 1.0, 0.1675, 0.1727, 0.1778, 1.0, 0.1675, 0.1727, 0.1778, 1.0, 0.1858, 0.1915, 0.1973, 1.0, 0.1858, 0.1915, 0.1973, 1.0, 0.1858, 0.1915, 0.1973, 1.0, 0.1858, 0.1915, 0.1973, 1.0, 0.1574, 0.1622, 0.1671, 1.0, 0.1574, 0.1622, 0.1671, 1.0, 0.1574, 0.1622, 0.1671, 1.0, 0.1574, 0.1622, 0.1671, 1.0, 0.1784, 0.1839, 0.1894, 1.0, 0.1784, 0.1839, 0.1894, 1.0, 0.1784, 0.1839, 0.1894, 1.0, 0.1784, 0.1839, 0.1894, 1.0, 0.05, 0.045, 0.04, 1.0, 0.05, 0.045, 0.04, 1.0, 0.05, 0.045, 0.04, 1.0, 0.05, 0.045, 0.04, 1.0, 0.05, 0.045, 0.04, 1.0, 0.05, 0.045, 0.04, 1.0, 0.05, 0.045, 0.04, 1.0, 0.05, 0.045, 0.04, 1.0, 0.05, 0.045, 0.04, 1.0, 0.05, 0.045, 0.04, 1.0, 0.05, 0.045, 0.04, 1.0, 0.05, 0.045, 0.04, 1.0, 0.05, 0.045, 0.04, 1.0, 0.05, 0.045, 0.04, 1.0, 0.05, 0.045, 0.04, 1.0, 0.05, 0.045, 0.04, 1.0, 0.05, 0.045, 0.04, 1.0, 0.05, 0.045, 0.04, 1.0, 0.05, 0.045, 0.04, 1.0, 0.05, 0.045, 0.04, 1.0, 0.05, 0.045, 0.04, 1.0, 0.05, 0.045, 0.04, 1.0, 0.05, 0.045, 0.04, 1.0, 0.05, 0.045, 0.04, 1.0, 0.05, 0.045, 0.04, 1.0, 0.05, 0.045, 0.04, 1.0, 0.05, 0.045, 0.04, 1.0, 0.05, 0.045, 0.04, 1.0, 0.05, 0.045, 0.04, 1.0, 0.05, 0.045, 0.04, 1.0, 0.05, 0.045, 0.04, 1.0, 0.05, 0.045, 0.04, 1.0, 0.05, 0.045, 0.04, 1.0, 0.05, 0.045, 0.04, 1.0, 0.05, 0.045, 0.04, 1.0, 0.05, 0.045, 0.04, 1.0, 0.05, 0.045, 0.04, 1.0, 0.05, 0.045, 0.04, 1.0, 0.05, 0.045, 0.04, 1.0, 0.05, 0.045, 0.04, 1.0, 0.05, 0.045, 0.04, 1.0, 0.05, 0.045, 0.04, 1.0, 0.05, 0.045, 0.04, 1.0, 0.05, 0.045, 0.04, 1.0, 0.05, 0.045, 0.04, 1.0, 0.05, 0.045, 0.04, 1.0, 0.05, 0.045, 0.04, 1.0, 0.05, 0.045, 0.04, 1.0, 0.05, 0.045, 0.04, 1.0, 0.05, 0.045, 0.04, 1.0, 0.05, 0.045, 0.04, 1.0, 0.05, 0.045, 0.04, 1.0, 0.05, 0.045, 0.04, 1.0, 0.05, 0.045, 0.04, 1.0, 0.05, 0.045, 0.04, 1.0, 0.05, 0.045, 0.04, 1.0, 0.05, 0.045, 0.04, 1.0, 0.05, 0.045, 0.04, 1.0, 0.05, 0.045, 0.04, 1.0, 0.05, 0.045, 0.04, 1.0, 0.05, 0.045, 0.04, 1.0, 0.05, 0.045, 0.04, 1.0, 0.05, 0.045, 0.04, 1.0, 0.05, 0.045, 0.04, 1.0, 0.05, 0.045, 0.04, 1.0, 0.05, 0.045, 0.04, 1.0, 0.05, 0.045, 0.04, 1.0, 0.05, 0.045, 0.04, 1.0, 0.05, 0.045, 0.04, 1.0, 0.05, 0.045, 0.04, 1.0, 0.05, 0.045, 0.04, 1.0, 0.05, 0.045, 0.04, 1.0, 0.05, 0.045, 0.04, 1.0, 0.05, 0.045, 0.04, 1.0, 0.05, 0.045, 0.04, 1.0, 0.05, 0.045, 0.04, 1.0, 0.05, 0.045, 0.04, 1.0, 0.05, 0.045, 0.04, 1.0, 0.22, 0.075, 0.02, 1.0, 0.22, 0.075, 0.02, 1.0, 0.22, 0.075, 0.02, 1.0, 0.22, 0.075, 0.02, 1.0, 0.26, 0.09333, 0.02333, 1.0, 0.26, 0.09333, 0.02333, 1.0, 0.26, 0.09333, 0.02333, 1.0, 0.26, 0.09333, 0.02333, 1.0, 0.26, 0.09333, 0.02333, 1.0, 0.26, 0.09333, 0.02333, 1.0, 0.26, 0.09333, 0.02333, 1.0, 0.26, 0.09333, 0.02333, 1.0, 0.26, 0.09333, 0.02333, 1.0, 0.26, 0.09333, 0.02333, 1.0, 0.26, 0.09333, 0.02333, 1.0, 0.26, 0.09333, 0.02333, 1.0])
me_crude_furnace.materials.append(mat_crude_furnace_stone)
me_crude_furnace.update()

# ---- objects
ob_crude_furnace = bpy.data.objects.new('crude_furnace', me_crude_furnace)

# ---- transforms, parenting, visibility, modifiers, constraints
ob_crude_furnace.location = (0.0, 0.0, 0.0)

# ---- collection membership
scene.collection.objects.link(ob_crude_furnace)

# ---- scene / render settings (as saved in the file)
scene.frame_start = 1; scene.frame_end = 250; scene.frame_set(1)
scene.render.engine = 'BLENDER_EEVEE_NEXT'
scene.render.resolution_x = 480
scene.render.resolution_y = 480
scene.render.film_transparent = True
scene.render.bake_bias = 0.0
scene.render.bake_samples = 0
scene.cycles.sampling_pattern = 'TABULATED_SOBOL'
scene.eevee.use_volume_custom_range = False
bpy.context.view_layer.update()

# ---- added for rendering (the .blend has no active camera): camera
cam_auto = bpy.data.cameras.new('AutoCamera')
cam_auto.lens = 50.0
cam_auto.sensor_width = 36.0
cam_auto.clip_end = 1000.0
ob_auto_camera = bpy.data.objects.new('AutoCamera', cam_auto)
scene.collection.objects.link(ob_auto_camera)
ob_auto_camera.location = (1.72904, -2.07658, 1.93345)
ob_auto_camera.rotation_euler = (1.09748, -7.21219e-08, 0.694738)
scene.camera = ob_auto_camera
bpy.context.view_layer.update()
